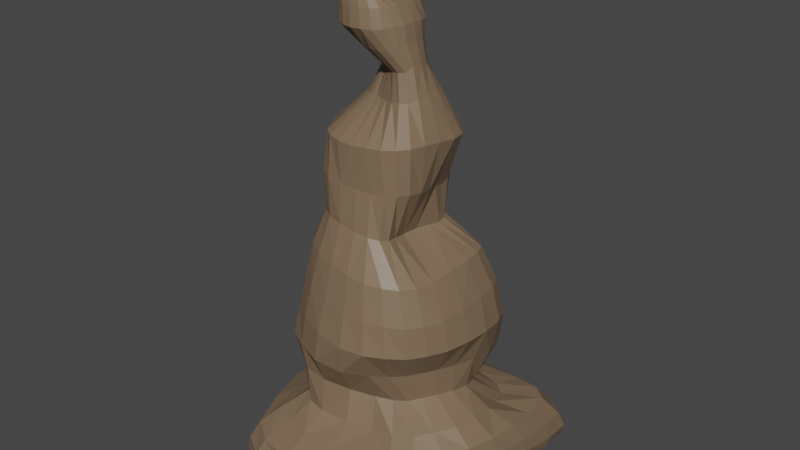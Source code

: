 # Source: Stalagmite.blend  (saved by Blender 3.5.10; exported with 4.5.12 LTS)
import bpy
from mathutils import Matrix  # noqa: F401  (used for matrix-valued properties, if any)

bpy.ops.wm.read_factory_settings(use_empty=True)
scene = bpy.context.scene
scene.name = 'Scene'

# ---- collections
col_collection = bpy.data.collections.new('Collection'); scene.collection.children.link(col_collection)

# ---- materials (node trees are filled in below, after node groups)
mat_rock = bpy.data.materials.new('rock')
mat_rock.use_transparent_shadow = False

# ---- material node trees
mat_rock.use_nodes = True; mat_rock.node_tree.nodes.clear()
_N = mat_rock.node_tree.nodes; _L = mat_rock.node_tree.links
n0 = _N.new('ShaderNodeBsdfPrincipled'); n0.name = 'Principled BSDF'; n0.location = (10, 300)
n0.distribution = 'GGX'
n0.subsurface_method = 'RANDOM_WALK_SKIN'
n0.inputs[0].default_value = (0.2079, 0.1406, 0.08636, 1.0)
n0.inputs[3].default_value = 1.45
n0.inputs[27].default_value = (0.0, 0.0, 0.0, 1.0)
n0.inputs[28].default_value = 1.0
n1 = _N.new('ShaderNodeOutputMaterial'); n1.name = 'Material Output'; n1.location = (300, 300)
_L.new(n0.outputs[0], n1.inputs[0])
n1.is_active_output = True

# ---- world
world_world = bpy.data.worlds.new('World'); scene.world = world_world
world_world.use_nodes = True; world_world.node_tree.nodes.clear()
_N = world_world.node_tree.nodes; _L = world_world.node_tree.links
n0 = _N.new('ShaderNodeOutputWorld'); n0.name = 'World Output'; n0.location = (300, 300)
n1 = _N.new('ShaderNodeBackground'); n1.name = 'Background'; n1.location = (10, 300)
n1.inputs[0].default_value = (0.05088, 0.05088, 0.05088, 1.0)
_L.new(n1.outputs[0], n0.inputs[0])
n0.is_active_output = True
world_world.color = (0.05088, 0.05088, 0.05088)
world_world.use_sun_shadow = False
world_world.sun_shadow_jitter_overblur = 0.0

# ---- meshes
me_cube = bpy.data.meshes.new('Cube')
me_cube.from_pydata([(-0.08372, -0.1098, 2.613), (-0.2603, -0.05828, 2.406), (-0.2288, -0.08898, 2.487), (-0.2068, -0.101, 2.549), (-0.0971, -0.1334, 2.482), (-0.02045, -0.1119, 2.387), (-0.2075, 0.01278, 1.727), (-0.1054, 0.002493, 1.903), (-0.1966, -0.007975, 2.054), (-0.3151, -0.0261, 2.191), (-0.3076, -0.03218, 2.31), (0.2701, -0.01984, 1.775), (0.2173, -0.02449, 1.95), (0.1889, -0.03736, 2.089), (0.1745, -0.04287, 2.207), (0.1255, -0.05991, 2.316), (-0.3902, -0.03928, 1.486), (-0.4162, -0.05982, 1.215), (-0.3464, -0.06317, 0.9398), (-0.51, -0.04239, 0.7061), (-0.5891, 0.0128, 0.4277), (0.3679, -0.02762, 1.505), (0.2986, -0.03859, 1.172), (0.1965, -0.04272, 0.8782), (0.4869, -0.04538, 0.676), (0.5897, -0.04468, 0.4301), (0.6378, -0.04896, 0.2159), (0.5133, -0.01958, -0.02887), (0.4924, -0.009839, -0.2488), (0.7021, -0.02418, -0.3697), (0.8296, -0.004166, -0.4742), (-0.646, 0.05507, 0.1942), (-0.637, 0.0661, 0.001532), (-0.4437, 0.07225, -0.2226), (-0.4908, 0.08999, -0.425), (-0.7055, 0.09351, -0.5271), (-0.5818, 0.09774, -0.8905), (-0.7601, 0.0938, -0.8568), (-0.8326, 0.09633, -0.8016), (-0.8653, 0.1021, -0.7229), (-0.8423, 0.1027, -0.6192), (0.5782, 0.01876, -0.8903), (0.7538, 0.03026, -0.8469), (0.8443, 0.02909, -0.7925), (0.8691, 0.03004, -0.7106), (0.8594, 0.02038, -0.5996), (-0.1541, -0.02858, 2.553), (-0.1368, -0.003111, 2.443), (-0.08325, 0.0981, 2.37), (-0.1353, -0.2108, 2.606), (-0.1263, -0.2655, 2.529), (-0.1069, -0.2956, 2.427), (-0.03373, 0.2529, 1.701), (-0.03229, 0.1083, 1.885), (-0.04851, 0.1258, 2.036), (-0.07457, 0.2017, 2.175), (-0.08014, 0.2093, 2.293), (-0.009885, -0.1284, 1.725), (0.006558, -0.08337, 1.905), (-0.04261, -0.2243, 2.057), (-0.07236, -0.3186, 2.194), (-0.08531, -0.3086, 2.316), (0.02004, 0.3547, 1.404), (0.04699, 0.3408, 1.14), (0.05553, 0.3093, 0.9024), (0.04767, 0.4527, 0.7018), (-0.006205, 0.5535, 0.3992), (-0.02495, -0.3958, 1.501), (0.009677, -0.3896, 1.218), (0.02521, -0.4305, 0.9519), (0.05998, -0.5404, 0.7056), (0.08067, -0.6036, 0.4614), (-0.02101, 0.6237, 0.08323), (-0.02785, 0.507, -0.1374), (-0.02909, 0.4455, -0.2905), (-0.01391, 0.5597, -0.4258), (0.01278, 0.7828, -0.5553), (0.0824, -0.6508, 0.2379), (0.05119, -0.6126, 0.02406), (-0.01504, -0.4528, -0.2254), (-0.001617, -0.5129, -0.4458), (0.02587, -0.695, -0.5568), (0.01331, 0.6352, -0.9507), (0.0248, 0.8227, -0.9511), (0.03143, 0.8966, -0.9089), (0.03536, 0.9205, -0.8319), (0.04031, 0.8945, -0.7146), (0.04239, -0.5323, -0.9112), (0.04467, -0.7348, -0.8781), (0.0526, -0.8218, -0.8235), (0.06168, -0.8454, -0.7418), (0.05087, -0.8249, -0.6432), (-0.01305, 0.07616, -0.9171), (-0.1578, -0.1062, 2.609), (-0.2292, -0.1292, 2.558), (-0.1667, -0.2406, 2.576), (-0.2393, -0.1728, 2.57), (-0.2287, -0.2162, 2.575), (-0.2007, -0.2419, 2.575), (-0.2453, -0.1266, 2.515), (-0.167, -0.2631, 2.517), (-0.2458, -0.1728, 2.504), (-0.2341, -0.2191, 2.511), (-0.2053, -0.2515, 2.514), (-0.2669, -0.1152, 2.417), (-0.1618, -0.2878, 2.429), (-0.2596, -0.17, 2.416), (-0.2418, -0.2236, 2.42), (-0.2077, -0.2638, 2.423), (-0.1657, 0.0007803, 2.52), (-0.2123, -0.06488, 2.496), (-0.1811, 0.01421, 2.503), (-0.1978, 0.00428, 2.492), (-0.209, -0.02604, 2.487), (-0.151, 0.0141, 2.435), (-0.2187, -0.0499, 2.449), (-0.1705, 0.02591, 2.431), (-0.1918, 0.01756, 2.43), (-0.2071, -0.01164, 2.43), (-0.1251, 0.1092, 2.369), (-0.2485, -0.003559, 2.389), (-0.1688, 0.105, 2.368), (-0.2054, 0.0829, 2.369), (-0.2293, 0.04289, 2.372), (-0.06423, -0.2505, 2.628), (-0.06569, -0.1577, 2.568), (-0.01399, -0.2531, 2.612), (0.001909, -0.2305, 2.589), (-0.03202, -0.1958, 2.558), (-0.07596, -0.2724, 2.526), (-0.0697, -0.1662, 2.489), (-0.03154, -0.2642, 2.517), (-0.0145, -0.2378, 2.504), (-0.03625, -0.2012, 2.487), (-0.05033, -0.2916, 2.421), (-0.00594, -0.1557, 2.4), (-0.003143, -0.2746, 2.417), (0.02249, -0.2421, 2.412), (0.01755, -0.1978, 2.404), (-0.07749, -0.07798, 2.566), (-0.1169, 0.003117, 2.537), (-0.06088, -0.03561, 2.549), (-0.05457, 0.003823, 2.544), (-0.08009, 0.0147, 2.534), (-0.09497, -0.09683, 2.458), (-0.11, 0.003806, 2.44), (-0.08058, -0.05478, 2.446), (-0.07248, -0.01628, 2.443), (-0.08582, 0.001724, 2.438), (-0.01044, -0.05754, 2.378), (-0.04734, 0.08989, 2.372), (0.004049, 0.0009313, 2.376), (0.004913, 0.05015, 2.377), (-0.01653, 0.07672, 2.374), (-0.1723, -0.0317, 1.733), (-0.05557, -0.1081, 1.729), (-0.159, -0.07503, 1.717), (-0.1294, -0.09538, 1.72), (-0.09757, -0.1078, 1.721), (-0.1503, -0.2986, 2.316), (-0.3, -0.1043, 2.313), (-0.2052, -0.2703, 2.314), (-0.2484, -0.2262, 2.312), (-0.2774, -0.1676, 2.311), (-0.0215, -0.06278, 1.9), (-0.08559, -0.01513, 1.9), (-0.04352, -0.05198, 1.904), (-0.05908, -0.04114, 1.903), (-0.0707, -0.02834, 1.898), (-0.08678, -0.1961, 2.052), (-0.1919, -0.05535, 2.056), (-0.1238, -0.169, 2.051), (-0.1524, -0.1361, 2.051), (-0.1694, -0.09495, 2.05), (-0.1415, -0.302, 2.191), (-0.3051, -0.1021, 2.19), (-0.2025, -0.2741, 2.19), (-0.2497, -0.2293, 2.189), (-0.2817, -0.1695, 2.188), (-0.304, 0.03924, 2.301), (-0.1465, 0.2027, 2.289), (-0.2787, 0.0964, 2.289), (-0.2489, 0.1476, 2.286), (-0.2039, 0.1831, 2.286), (-0.1277, 0.2563, 1.696), (-0.2572, 0.07542, 1.707), (-0.2287, 0.2688, 1.666), (-0.2855, 0.2275, 1.666), (-0.2983, 0.1547, 1.676), (-0.3075, 0.04993, 2.185), (-0.1378, 0.1973, 2.174), (-0.2759, 0.1081, 2.172), (-0.2408, 0.1535, 2.167), (-0.1938, 0.1816, 2.167), (-0.1938, 0.03396, 2.044), (-0.09776, 0.1246, 2.039), (-0.1786, 0.06566, 2.025), (-0.1652, 0.09478, 2.021), (-0.1358, 0.1129, 2.023), (-0.1278, 0.0281, 1.894), (-0.07939, 0.1083, 1.874), (-0.1464, 0.06291, 1.861), (-0.1488, 0.09455, 1.857), (-0.1227, 0.1096, 1.861), (0.1206, -0.1315, 2.323), (-0.01768, -0.3051, 2.315), (0.1088, -0.1895, 2.32), (0.08515, -0.2428, 2.319), (0.04137, -0.2816, 2.316), (0.04968, -0.1508, 1.73), (0.2582, -0.1019, 1.767), (0.1161, -0.174, 1.743), (0.1775, -0.1821, 1.752), (0.2261, -0.16, 1.749), (0.1691, -0.1245, 2.21), (-0.0006132, -0.3143, 2.197), (0.1475, -0.1909, 2.206), (0.1133, -0.2496, 2.201), (0.06356, -0.2907, 2.197), (0.1843, -0.1171, 2.09), (0.0133, -0.2441, 2.065), (0.1623, -0.1771, 2.074), (0.1246, -0.2219, 2.068), (0.07312, -0.2418, 2.063), (0.2111, -0.0939, 1.962), (0.04623, -0.109, 1.906), (0.184, -0.1323, 1.927), (0.1436, -0.1513, 1.922), (0.09425, -0.1391, 1.914), (-0.01497, 0.2002, 2.299), (0.122, 0.01793, 2.312), (0.03797, 0.1743, 2.301), (0.0825, 0.1403, 2.306), (0.1106, 0.08685, 2.309), (0.2614, 0.06944, 1.783), (0.05379, 0.2505, 1.71), (0.2396, 0.1465, 1.767), (0.1963, 0.2023, 1.747), (0.134, 0.2381, 1.721), (-0.01297, 0.2015, 2.177), (0.1646, 0.03955, 2.203), (0.04556, 0.1843, 2.18), (0.09916, 0.1566, 2.185), (0.1409, 0.1083, 2.193), (0.001557, 0.1305, 2.039), (0.1764, 0.03744, 2.085), (0.05143, 0.1273, 2.037), (0.1021, 0.1201, 2.049), (0.1473, 0.09114, 2.064), (0.01789, 0.1139, 1.911), (0.2038, 0.04108, 1.943), (0.07209, 0.1236, 1.891), (0.1267, 0.1191, 1.911), (0.1733, 0.09162, 1.929), (0.1533, 0.3442, 1.447), (0.3773, 0.1042, 1.489), (0.2417, 0.3182, 1.479), (0.315, 0.2749, 1.485), (0.3593, 0.2044, 1.486), (0.5784, 0.1538, 0.4317), (0.2659, 0.5354, 0.4071), (0.5578, 0.3152, 0.4281), (0.508, 0.427, 0.4183), (0.4105, 0.493, 0.4062), (0.2671, 0.06392, 1.154), (0.1507, 0.3138, 1.147), (0.25, 0.1452, 1.136), (0.2457, 0.2156, 1.151), (0.2164, 0.2777, 1.175), (0.2245, 0.06107, 0.8739), (0.1594, 0.2796, 0.8925), (0.2433, 0.1377, 0.8698), (0.238, 0.1942, 0.8791), (0.2077, 0.2385, 0.8908), (0.4854, 0.1205, 0.6804), (0.235, 0.4358, 0.6834), (0.4705, 0.2498, 0.6797), (0.4346, 0.3443, 0.6769), (0.3511, 0.4001, 0.6722), (-0.392, 0.07164, 1.455), (-0.1418, 0.3578, 1.355), (-0.373, 0.1674, 1.421), (-0.3344, 0.2632, 1.384), (-0.2634, 0.3317, 1.34), (-0.2375, 0.5362, 0.4246), (-0.601, 0.2376, 0.3792), (-0.4226, 0.5184, 0.3978), (-0.5238, 0.4633, 0.3723), (-0.5767, 0.3743, 0.3608), (-0.09832, 0.3206, 1.106), (-0.4097, 0.06164, 1.187), (-0.2193, 0.2781, 1.087), (-0.3066, 0.2344, 1.11), (-0.3745, 0.1673, 1.156), (-0.09079, 0.2863, 0.8873), (-0.2966, 0.04406, 0.9056), (-0.1909, 0.2437, 0.8728), (-0.2461, 0.1926, 0.8715), (-0.2705, 0.127, 0.8812), (-0.1727, 0.4342, 0.7121), (-0.5232, 0.1223, 0.6874), (-0.3306, 0.3962, 0.7189), (-0.4351, 0.3404, 0.707), (-0.4979, 0.2548, 0.6848), (-0.5485, -0.1821, 0.4695), (-0.1023, -0.5779, 0.4861), (-0.4822, -0.3277, 0.4943), (-0.3939, -0.4449, 0.5061), (-0.2669, -0.5267, 0.5024), (-0.1318, -0.387, 1.503), (-0.374, -0.1469, 1.514), (-0.2213, -0.3598, 1.504), (-0.2895, -0.3095, 1.506), (-0.3385, -0.237, 1.501), (-0.4832, -0.1959, 0.7288), (-0.08793, -0.5214, 0.7247), (-0.4272, -0.3163, 0.7436), (-0.3454, -0.4175, 0.7494), (-0.2305, -0.483, 0.7419), (-0.3718, -0.1842, 0.9691), (-0.08916, -0.4284, 0.9686), (-0.3344, -0.28, 0.9836), (-0.277, -0.3565, 0.9873), (-0.1978, -0.4061, 0.9815), (-0.3968, -0.1764, 1.237), (-0.1085, -0.4005, 1.228), (-0.3568, -0.2723, 1.247), (-0.2985, -0.3463, 1.248), (-0.2168, -0.3897, 1.239), (0.2295, -0.5895, 0.453), (0.5746, -0.2278, 0.4305), (0.3493, -0.5431, 0.4503), (0.4537, -0.4734, 0.4384), (0.5268, -0.368, 0.4342), (0.3505, -0.1499, 1.517), (0.08906, -0.3865, 1.509), (0.3202, -0.249, 1.517), (0.2659, -0.3197, 1.517), (0.1859, -0.3635, 1.513), (0.1954, -0.539, 0.6905), (0.475, -0.2125, 0.6652), (0.3065, -0.5006, 0.6842), (0.3949, -0.439, 0.6735), (0.4492, -0.3428, 0.6678), (0.123, -0.4203, 0.9369), (0.1864, -0.1528, 0.8782), (0.1886, -0.3833, 0.9242), (0.2137, -0.3262, 0.91), (0.1995, -0.2472, 0.8952), (0.1133, -0.3721, 1.214), (0.321, -0.1469, 1.198), (0.2006, -0.3494, 1.218), (0.2681, -0.3086, 1.218), (0.3097, -0.2414, 1.213), (-0.125, -0.6278, 0.253), (-0.6086, -0.1643, 0.2183), (-0.3026, -0.5596, 0.2677), (-0.4368, -0.4686, 0.2671), (-0.5349, -0.344, 0.2515), (-0.6627, -0.1237, -0.5166), (-0.233, -0.6885, -0.567), (-0.6164, -0.3394, -0.53), (-0.5658, -0.5471, -0.5565), (-0.4185, -0.6315, -0.5694), (-0.6476, -0.146, 0.01946), (-0.1555, -0.6362, 0.04266), (-0.5872, -0.3585, 0.0374), (-0.4806, -0.4903, 0.05094), (-0.3384, -0.5677, 0.055), (-0.4642, -0.1062, -0.2011), (-0.1908, -0.5152, -0.1896), (-0.4616, -0.2991, -0.1828), (-0.4365, -0.4477, -0.167), (-0.3406, -0.5203, -0.1658), (-0.457, -0.09612, -0.4004), (-0.2108, -0.528, -0.4453), (-0.4353, -0.2813, -0.4005), (-0.4215, -0.4323, -0.4209), (-0.3422, -0.5029, -0.4346), (0.6083, -0.2167, 0.2197), (0.2472, -0.6221, 0.2367), (0.5511, -0.3555, 0.2251), (0.4761, -0.4709, 0.2289), (0.3732, -0.5595, 0.2358), (0.2588, -0.6651, -0.5305), (0.7844, -0.2087, -0.4623), (0.4449, -0.6061, -0.495), (0.5868, -0.5108, -0.4701), (0.6895, -0.3696, -0.4602), (0.189, -0.5103, 0.001685), (0.467, -0.1467, -0.01975), (0.2823, -0.4115, -0.01818), (0.3543, -0.3335, -0.02088), (0.4143, -0.2488, -0.01639), (0.1394, -0.3786, -0.2518), (0.4482, -0.1231, -0.2387), (0.2473, -0.3243, -0.2628), (0.33, -0.2762, -0.2575), (0.392, -0.2087, -0.2425), (0.194, -0.4834, -0.4365), (0.664, -0.1883, -0.3606), (0.3645, -0.4792, -0.4073), (0.4981, -0.4268, -0.3781), (0.5795, -0.3139, -0.3659), (0.8365, 0.2225, -0.4983), (0.487, 0.7758, -0.5608), (0.8062, 0.4477, -0.5426), (0.7634, 0.682, -0.5625), (0.6661, 0.7629, -0.5622), (0.2838, 0.604, 0.1037), (0.642, 0.1389, 0.2048), (0.4485, 0.553, 0.1352), (0.543, 0.4765, 0.1561), (0.6039, 0.3359, 0.1791), (0.6789, 0.1583, -0.3987), (0.3326, 0.5293, -0.4588), (0.6101, 0.3178, -0.4593), (0.5597, 0.4723, -0.502), (0.4721, 0.5406, -0.4941), (0.5059, 0.1264, -0.2721), (0.2559, 0.4082, -0.3245), (0.4711, 0.2526, -0.3076), (0.4133, 0.3419, -0.3533), (0.3513, 0.3918, -0.3545), (0.5532, 0.131, -0.04359), (0.2925, 0.5193, -0.1417), (0.5652, 0.3009, -0.05775), (0.5199, 0.4549, -0.0861), (0.4344, 0.5222, -0.1134), (-0.2826, 0.7412, -0.5433), (-0.7463, 0.3026, -0.5228), (-0.4693, 0.6645, -0.531), (-0.6243, 0.5832, -0.5199), (-0.7193, 0.4674, -0.515), (-0.6445, 0.2413, 0.1782), (-0.2752, 0.6051, 0.1269), (-0.6106, 0.3814, 0.1666), (-0.5482, 0.4842, 0.1635), (-0.4411, 0.5576, 0.1569), (-0.2778, 0.5768, -0.4129), (-0.5489, 0.2515, -0.4309), (-0.4214, 0.5159, -0.4068), (-0.5271, 0.4618, -0.4071), (-0.5751, 0.379, -0.4141), (-0.2579, 0.4585, -0.2611), (-0.4367, 0.1978, -0.2394), (-0.3672, 0.4129, -0.2437), (-0.4261, 0.3658, -0.2412), (-0.4451, 0.2972, -0.2428), (-0.2617, 0.5234, -0.07822), (-0.5847, 0.2163, -0.01101), (-0.4009, 0.4842, -0.04146), (-0.4904, 0.4217, -0.02739), (-0.541, 0.332, -0.02091), (-0.3167, -0.7436, -0.9543), (-0.7355, -0.1775, -0.885), (-0.5538, -0.7773, -0.9502), (-0.6967, -0.7171, -0.9438), (-0.7578, -0.4786, -0.913), (-0.2598, -0.8524, -0.6699), (-0.8187, -0.1523, -0.6136), (-0.5026, -0.7943, -0.6733), (-0.6703, -0.6791, -0.6648), (-0.7605, -0.4182, -0.6321), (-0.3104, -0.8202, -0.9303), (-0.7849, -0.1849, -0.8548), (-0.5626, -0.8131, -0.9267), (-0.7116, -0.7383, -0.921), (-0.7832, -0.4864, -0.8869), (-0.3055, -0.8791, -0.8783), (-0.8307, -0.1819, -0.7994), (-0.5668, -0.8466, -0.876), (-0.7226, -0.7581, -0.8706), (-0.804, -0.4865, -0.8318), (-0.2615, -0.8858, -0.7898), (-0.8473, -0.1715, -0.7166), (-0.5464, -0.8479, -0.7916), (-0.7109, -0.7466, -0.7838), (-0.8041, -0.4662, -0.7429), (-0.8226, 0.3276, -0.6251), (-0.2809, 0.8299, -0.6721), (-0.7457, 0.491, -0.6237), (-0.6437, 0.6327, -0.6379), (-0.4934, 0.7435, -0.6521), (-0.7261, 0.342, -0.8954), (-0.3033, 0.752, -0.9269), (-0.7473, 0.5338, -0.9007), (-0.6854, 0.6742, -0.9081), (-0.5386, 0.7514, -0.9154), (-0.8504, 0.3483, -0.735), (-0.3137, 0.8739, -0.786), (-0.77, 0.5208, -0.7327), (-0.6782, 0.6787, -0.7472), (-0.5299, 0.7931, -0.7628), (-0.8184, 0.3379, -0.8087), (-0.3091, 0.8602, -0.865), (-0.7667, 0.5287, -0.8146), (-0.6873, 0.69, -0.8307), (-0.539, 0.7964, -0.8456), (-0.788, 0.344, -0.8676), (-0.298, 0.8115, -0.9103), (-0.7559, 0.5312, -0.8708), (-0.6859, 0.6843, -0.884), (-0.5378, 0.7757, -0.8955), (0.7988, -0.1951, -0.5806), (0.2872, -0.7368, -0.6262), (0.7069, -0.3711, -0.5701), (0.6023, -0.5248, -0.5774), (0.4593, -0.6372, -0.6), (0.6932, -0.207, -0.8601), (0.2825, -0.6222, -0.8689), (0.6918, -0.3913, -0.8453), (0.6198, -0.532, -0.8424), (0.4834, -0.6147, -0.8493), (0.8111, -0.1979, -0.6895), (0.3064, -0.7675, -0.7173), (0.7216, -0.3793, -0.6758), (0.6209, -0.5401, -0.6804), (0.4805, -0.6624, -0.6965), (0.8081, -0.2089, -0.7745), (0.3021, -0.7514, -0.7907), (0.7215, -0.3847, -0.7583), (0.627, -0.5436, -0.7606), (0.4875, -0.6619, -0.7721), (0.7536, -0.203, -0.8273), (0.2888, -0.6953, -0.8419), (0.7041, -0.3849, -0.8138), (0.6232, -0.5378, -0.8149), (0.4853, -0.6403, -0.824), (0.646, 0.9006, -0.7491), (0.8841, 0.2743, -0.628), (0.7749, 0.8749, -0.741), (0.8415, 0.7988, -0.725), (0.876, 0.5376, -0.6697), (0.4886, 0.7579, -0.9892), (0.7554, 0.2558, -0.9011), (0.6596, 0.7457, -0.9814), (0.7667, 0.6882, -0.9687), (0.8148, 0.4924, -0.9324), (0.6965, 0.9223, -0.8517), (0.8936, 0.3089, -0.7442), (0.8023, 0.9033, -0.8502), (0.8676, 0.8444, -0.8443), (0.8993, 0.607, -0.7982), (0.6711, 0.8967, -0.9279), (0.8714, 0.3077, -0.8253), (0.7761, 0.877, -0.9257), (0.8444, 0.8171, -0.9187), (0.882, 0.5969, -0.877), (0.5902, 0.8327, -0.9756), (0.8124, 0.2853, -0.8741), (0.7164, 0.8109, -0.9701), (0.798, 0.7447, -0.9575), (0.8418, 0.5388, -0.9156)], [], [(99, 2, 1, 104), (310, 154, 6, 16), (80, 375, 360, 81), (139, 141, 142, 143, 140, 46, 93, 0), (109, 46, 47, 114), (1, 120, 179, 10), (155, 57, 58, 164), (139, 0, 4, 144), (149, 5, 15, 230), (219, 13, 14, 214), (124, 49, 50, 129), (129, 50, 51, 134), (65, 275, 260, 66), (93, 3, 94, 96, 97, 98, 95, 49), (104, 1, 10, 160), (519, 43, 44, 514), (119, 48, 56, 180), (67, 57, 155, 309), (164, 58, 59, 169), (189, 9, 10, 179), (7, 165, 170, 8), (280, 184, 52, 62), (214, 14, 15, 204), (199, 7, 8, 194), (185, 6, 7, 199), (255, 234, 11, 21), (62, 254, 265, 63), (249, 53, 54, 244), (235, 52, 53, 249), (335, 209, 57, 67), (239, 55, 56, 229), (224, 12, 13, 219), (210, 11, 12, 224), (46, 109, 111, 112, 113, 110, 3, 93), (91, 81, 360, 459), (244, 54, 55, 239), (194, 8, 9, 189), (280, 62, 63, 289), (294, 64, 65, 299), (314, 19, 20, 304), (289, 63, 64, 294), (255, 21, 22, 264), (269, 23, 24, 274), (16, 279, 290, 17), (264, 22, 23, 269), (319, 18, 19, 314), (339, 70, 71, 329), (324, 17, 18, 319), (310, 16, 17, 324), (344, 69, 70, 339), (77, 354, 365, 78), (349, 68, 69, 344), (335, 67, 68, 349), (29, 400, 385, 30), (19, 300, 285, 20), (70, 315, 305, 71), (24, 340, 330, 25), (380, 77, 78, 389), (394, 79, 80, 399), (414, 29, 30, 404), (389, 78, 79, 394), (419, 28, 29, 414), (439, 75, 76, 429), (424, 27, 28, 419), (410, 26, 27, 424), (355, 31, 32, 364), (369, 33, 34, 374), (26, 379, 390, 27), (364, 32, 33, 369), (444, 74, 75, 439), (36, 92, 87, 454, 456, 457, 458, 455), (449, 73, 74, 444), (435, 72, 73, 449), (75, 415, 405, 76), (454, 87, 88, 464), (469, 89, 90, 474), (489, 39, 40, 479), (464, 88, 89, 469), (484, 486, 487, 488, 485, 82, 92, 36), (514, 44, 45, 504), (499, 37, 38, 494), (484, 36, 37, 499), (82, 534, 536, 537, 538, 535, 41, 92), (549, 83, 84, 544), (534, 82, 83, 549), (92, 41, 509, 511, 512, 513, 510, 87), (539, 85, 86, 529), (524, 42, 43, 519), (509, 41, 42, 524), (34, 440, 430, 35), (90, 515, 505, 91), (89, 520, 515, 90), (88, 525, 520, 89), (87, 510, 525, 88), (85, 490, 480, 86), (84, 495, 490, 85), (83, 500, 495, 84), (82, 485, 500, 83), (460, 359, 35, 40), (79, 370, 375, 80), (78, 365, 370, 79), (374, 34, 35, 359), (530, 404, 30, 45), (74, 420, 415, 75), (73, 425, 420, 74), (72, 409, 425, 73), (72, 66, 260, 409), (77, 71, 305, 354), (86, 76, 405, 529), (410, 259, 25, 26), (64, 270, 275, 65), (63, 265, 270, 64), (274, 24, 25, 259), (355, 304, 20, 31), (69, 320, 315, 70), (68, 325, 320, 69), (67, 309, 325, 68), (6, 154, 165, 7), (60, 215, 205, 61), (59, 220, 215, 60), (58, 225, 220, 59), (57, 209, 225, 58), (55, 190, 180, 56), (54, 195, 190, 55), (53, 200, 195, 54), (52, 184, 200, 53), (51, 105, 159, 61), (544, 84, 85, 539), (47, 145, 150, 48), (144, 4, 5, 149), (62, 52, 235, 254), (50, 100, 105, 51), (49, 95, 100, 50), (48, 150, 229, 56), (3, 110, 115, 2), (46, 140, 145, 47), (494, 38, 39, 489), (39, 475, 460, 40), (38, 470, 475, 39), (37, 465, 470, 38), (474, 90, 91, 459), (44, 540, 530, 45), (43, 545, 540, 44), (42, 550, 545, 43), (41, 535, 550, 42), (40, 35, 430, 479), (505, 384, 81, 91), (28, 395, 400, 29), (27, 390, 395, 28), (399, 80, 81, 384), (480, 429, 76, 86), (33, 445, 440, 34), (32, 450, 445, 33), (31, 434, 450, 32), (26, 25, 330, 379), (380, 329, 71, 77), (23, 345, 340, 24), (22, 350, 345, 23), (21, 334, 350, 22), (435, 284, 66, 72), (18, 295, 300, 19), (17, 290, 295, 18), (299, 65, 66, 284), (16, 6, 185, 279), (5, 135, 204, 15), (9, 175, 160, 10), (8, 170, 175, 9), (169, 59, 60, 174), (174, 60, 61, 159), (14, 240, 230, 15), (13, 245, 240, 14), (12, 250, 245, 13), (11, 234, 250, 12), (36, 455, 465, 37), (134, 51, 61, 205), (4, 130, 135, 5), (31, 20, 285, 434), (2, 115, 120, 1), (114, 47, 48, 119), (21, 11, 210, 334), (45, 30, 385, 504), (0, 93, 49, 124, 126, 127, 128, 125), (0, 125, 130, 4), (100, 95, 98, 103), (103, 98, 97, 102), (102, 97, 96, 101), (101, 96, 94, 99), (109, 114, 116, 111), (111, 116, 117, 112), (112, 117, 118, 113), (113, 118, 115, 110), (105, 100, 103, 108), (108, 103, 102, 107), (107, 102, 101, 106), (106, 101, 99, 104), (114, 119, 121, 116), (116, 121, 122, 117), (117, 122, 123, 118), (118, 123, 120, 115), (139, 144, 146, 141), (141, 146, 147, 142), (142, 147, 148, 143), (143, 148, 145, 140), (144, 149, 151, 146), (146, 151, 152, 147), (147, 152, 153, 148), (148, 153, 150, 145), (124, 129, 131, 126), (126, 131, 132, 127), (127, 132, 133, 128), (128, 133, 130, 125), (129, 134, 136, 131), (131, 136, 137, 132), (132, 137, 138, 133), (133, 138, 135, 130), (200, 184, 186, 203), (203, 186, 187, 202), (202, 187, 188, 201), (201, 188, 185, 199), (155, 164, 166, 158), (158, 166, 167, 157), (157, 167, 168, 156), (156, 168, 165, 154), (195, 200, 203, 198), (198, 203, 202, 197), (197, 202, 201, 196), (196, 201, 199, 194), (164, 169, 171, 166), (166, 171, 172, 167), (167, 172, 173, 168), (168, 173, 170, 165), (190, 195, 198, 193), (193, 198, 197, 192), (192, 197, 196, 191), (191, 196, 194, 189), (169, 174, 176, 171), (171, 176, 177, 172), (172, 177, 178, 173), (173, 178, 175, 170), (180, 190, 193, 183), (183, 193, 192, 182), (182, 192, 191, 181), (181, 191, 189, 179), (174, 159, 161, 176), (176, 161, 162, 177), (177, 162, 163, 178), (178, 163, 160, 175), (250, 234, 236, 253), (253, 236, 237, 252), (252, 237, 238, 251), (251, 238, 235, 249), (245, 250, 253, 248), (248, 253, 252, 247), (247, 252, 251, 246), (246, 251, 249, 244), (240, 245, 248, 243), (243, 248, 247, 242), (242, 247, 246, 241), (241, 246, 244, 239), (230, 240, 243, 233), (233, 243, 242, 232), (232, 242, 241, 231), (231, 241, 239, 229), (225, 209, 211, 228), (228, 211, 212, 227), (227, 212, 213, 226), (226, 213, 210, 224), (220, 225, 228, 223), (223, 228, 227, 222), (222, 227, 226, 221), (221, 226, 224, 219), (215, 220, 223, 218), (218, 223, 222, 217), (217, 222, 221, 216), (216, 221, 219, 214), (205, 215, 218, 208), (208, 218, 217, 207), (207, 217, 216, 206), (206, 216, 214, 204), (204, 135, 138, 206), (206, 138, 137, 207), (207, 137, 136, 208), (208, 136, 134, 205), (104, 160, 163, 106), (106, 163, 162, 107), (107, 162, 161, 108), (108, 161, 159, 105), (119, 180, 183, 121), (121, 183, 182, 122), (122, 182, 181, 123), (123, 181, 179, 120), (149, 230, 233, 151), (151, 233, 232, 152), (152, 232, 231, 153), (153, 231, 229, 150), (325, 309, 311, 328), (328, 311, 312, 327), (327, 312, 313, 326), (326, 313, 310, 324), (280, 289, 291, 283), (283, 291, 292, 282), (282, 292, 293, 281), (281, 293, 290, 279), (320, 325, 328, 323), (323, 328, 327, 322), (322, 327, 326, 321), (321, 326, 324, 319), (289, 294, 296, 291), (291, 296, 297, 292), (292, 297, 298, 293), (293, 298, 295, 290), (315, 320, 323, 318), (318, 323, 322, 317), (317, 322, 321, 316), (316, 321, 319, 314), (294, 299, 301, 296), (296, 301, 302, 297), (297, 302, 303, 298), (298, 303, 300, 295), (305, 315, 318, 308), (308, 318, 317, 307), (307, 317, 316, 306), (306, 316, 314, 304), (299, 284, 286, 301), (301, 286, 287, 302), (302, 287, 288, 303), (303, 288, 285, 300), (255, 264, 266, 258), (258, 266, 267, 257), (257, 267, 268, 256), (256, 268, 265, 254), (264, 269, 271, 266), (266, 271, 272, 267), (267, 272, 273, 268), (268, 273, 270, 265), (269, 274, 276, 271), (271, 276, 277, 272), (272, 277, 278, 273), (273, 278, 275, 270), (274, 259, 261, 276), (276, 261, 262, 277), (277, 262, 263, 278), (278, 263, 260, 275), (350, 334, 336, 353), (353, 336, 337, 352), (352, 337, 338, 351), (351, 338, 335, 349), (345, 350, 353, 348), (348, 353, 352, 347), (347, 352, 351, 346), (346, 351, 349, 344), (340, 345, 348, 343), (343, 348, 347, 342), (342, 347, 346, 341), (341, 346, 344, 339), (330, 340, 343, 333), (333, 343, 342, 332), (332, 342, 341, 331), (331, 341, 339, 329), (279, 185, 188, 281), (281, 188, 187, 282), (282, 187, 186, 283), (283, 186, 184, 280), (234, 255, 258, 236), (236, 258, 257, 237), (237, 257, 256, 238), (238, 256, 254, 235), (209, 335, 338, 211), (211, 338, 337, 212), (212, 337, 336, 213), (213, 336, 334, 210), (309, 155, 158, 311), (311, 158, 157, 312), (312, 157, 156, 313), (313, 156, 154, 310), (425, 409, 411, 428), (428, 411, 412, 427), (427, 412, 413, 426), (426, 413, 410, 424), (380, 389, 391, 383), (383, 391, 392, 382), (382, 392, 393, 381), (381, 393, 390, 379), (420, 425, 428, 423), (423, 428, 427, 422), (422, 427, 426, 421), (421, 426, 424, 419), (389, 394, 396, 391), (391, 396, 397, 392), (392, 397, 398, 393), (393, 398, 395, 390), (415, 420, 423, 418), (418, 423, 422, 417), (417, 422, 421, 416), (416, 421, 419, 414), (394, 399, 401, 396), (396, 401, 402, 397), (397, 402, 403, 398), (398, 403, 400, 395), (405, 415, 418, 408), (408, 418, 417, 407), (407, 417, 416, 406), (406, 416, 414, 404), (399, 384, 386, 401), (401, 386, 387, 402), (402, 387, 388, 403), (403, 388, 385, 400), (450, 434, 436, 453), (453, 436, 437, 452), (452, 437, 438, 451), (451, 438, 435, 449), (445, 450, 453, 448), (448, 453, 452, 447), (447, 452, 451, 446), (446, 451, 449, 444), (440, 445, 448, 443), (443, 448, 447, 442), (442, 447, 446, 441), (441, 446, 444, 439), (430, 440, 443, 433), (433, 443, 442, 432), (432, 442, 441, 431), (431, 441, 439, 429), (355, 364, 366, 358), (358, 366, 367, 357), (357, 367, 368, 356), (356, 368, 365, 354), (364, 369, 371, 366), (366, 371, 372, 367), (367, 372, 373, 368), (368, 373, 370, 365), (369, 374, 376, 371), (371, 376, 377, 372), (372, 377, 378, 373), (373, 378, 375, 370), (374, 359, 361, 376), (376, 361, 362, 377), (377, 362, 363, 378), (378, 363, 360, 375), (379, 330, 333, 381), (381, 333, 332, 382), (382, 332, 331, 383), (383, 331, 329, 380), (304, 355, 358, 306), (306, 358, 357, 307), (307, 357, 356, 308), (308, 356, 354, 305), (284, 435, 438, 286), (286, 438, 437, 287), (287, 437, 436, 288), (288, 436, 434, 285), (409, 260, 263, 411), (411, 263, 262, 412), (412, 262, 261, 413), (413, 261, 259, 410), (500, 485, 488, 503), (503, 488, 487, 502), (502, 487, 486, 501), (501, 486, 484, 499), (454, 464, 466, 456), (456, 466, 467, 457), (457, 467, 468, 458), (458, 468, 465, 455), (495, 500, 503, 498), (498, 503, 502, 497), (497, 502, 501, 496), (496, 501, 499, 494), (464, 469, 471, 466), (466, 471, 472, 467), (467, 472, 473, 468), (468, 473, 470, 465), (490, 495, 498, 493), (493, 498, 497, 492), (492, 497, 496, 491), (491, 496, 494, 489), (469, 474, 476, 471), (471, 476, 477, 472), (472, 477, 478, 473), (473, 478, 475, 470), (480, 490, 493, 483), (483, 493, 492, 482), (482, 492, 491, 481), (481, 491, 489, 479), (474, 459, 461, 476), (476, 461, 462, 477), (477, 462, 463, 478), (478, 463, 460, 475), (550, 535, 538, 553), (553, 538, 537, 552), (552, 537, 536, 551), (551, 536, 534, 549), (545, 550, 553, 548), (548, 553, 552, 547), (547, 552, 551, 546), (546, 551, 549, 544), (540, 545, 548, 543), (543, 548, 547, 542), (542, 547, 546, 541), (541, 546, 544, 539), (530, 540, 543, 533), (533, 543, 542, 532), (532, 542, 541, 531), (531, 541, 539, 529), (525, 510, 513, 528), (528, 513, 512, 527), (527, 512, 511, 526), (526, 511, 509, 524), (520, 525, 528, 523), (523, 528, 527, 522), (522, 527, 526, 521), (521, 526, 524, 519), (515, 520, 523, 518), (518, 523, 522, 517), (517, 522, 521, 516), (516, 521, 519, 514), (505, 515, 518, 508), (508, 518, 517, 507), (507, 517, 516, 506), (506, 516, 514, 504), (459, 360, 363, 461), (461, 363, 362, 462), (462, 362, 361, 463), (463, 361, 359, 460), (429, 480, 483, 431), (431, 483, 482, 432), (432, 482, 481, 433), (433, 481, 479, 430), (504, 385, 388, 506), (506, 388, 387, 507), (507, 387, 386, 508), (508, 386, 384, 505), (404, 530, 533, 406), (406, 533, 532, 407), (407, 532, 531, 408), (408, 531, 529, 405), (94, 3, 2, 99)])
_uv = me_cube.uv_layers.new(name='UVMap')
_uv.uv.foreach_set('vector', [0.1549, 0.9788, 0.1472, 0.9737, 0.148, 0.9564, 0.1558, 0.9579, 0.2272, 0.1223, 0.2318, 0.06657, 0.2434, 0.07007, 0.2467, 0.1295, 0.797, 0.6462, 0.8351, 0.63, 0.8393, 0.6553, 0.795, 0.6804, 0.8314, 0.9144, 0.8372, 0.9228, 0.84, 0.9306, 0.8363, 0.9345, 0.8287, 0.934, 0.8192, 0.9288, 0.8114, 0.9109, 0.8252, 0.9062, 0.5112, 0.7062, 0.517, 0.6991, 0.517, 0.7219, 0.5124, 0.7238, 0.8986, 0.9401, 0.8978, 0.9481, 0.88, 0.9641, 0.8788, 0.9524, 0.2048, 0.06016, 0.1958, 0.05843, 0.2084, 0.02083, 0.2151, 0.02363, 0.2711, 0.8075, 0.2628, 0.8157, 0.2644, 0.7874, 0.2717, 0.784, 0.8982, 0.8378, 0.9094, 0.8412, 0.8822, 0.8651, 0.8685, 0.8566, 0.4496, 0.107, 0.4364, 0.1054, 0.4422, 0.08096, 0.4559, 0.08202, 0.5239, 0.6991, 0.5071, 0.6991, 0.5108, 0.6793, 0.5181, 0.6775, 0.5214, 0.02212, 0.5274, 0.02197, 0.5269, 0.04374, 0.5182, 0.04423, 0.3403, 0.8848, 0.31, 0.8744, 0.3048, 0.814, 0.351, 0.822, 0.8114, 0.9109, 0.8072, 0.9171, 0.8013, 0.9122, 0.7971, 0.9034, 0.7974, 0.8939, 0.802, 0.8873, 0.8085, 0.8858, 0.8128, 0.8888, 0.8984, 0.9312, 0.8986, 0.9401, 0.8788, 0.9524, 0.8767, 0.9392, 0.913, 0.6389, 0.9164, 0.6818, 0.8991, 0.6855, 0.895, 0.6411, 0.8774, 0.8002, 0.8761, 0.8089, 0.8495, 0.801, 0.8557, 0.7897, 0.1429, 0.1035, 0.1958, 0.05843, 0.2048, 0.06016, 0.157, 0.1093, 0.9821, 0.9382, 0.9817, 0.9456, 0.9533, 0.954, 0.9533, 0.9429, 0.8564, 0.9686, 0.8544, 0.9566, 0.8788, 0.9524, 0.88, 0.9641, 0.2363, 0.02812, 0.2308, 0.0276, 0.2421, 0.001666, 0.2507, 0.002667, 0.06226, 0.741, 0.07693, 0.8121, 0.06054, 0.8143, 0.0344, 0.7533, 0.4559, 0.08202, 0.4422, 0.08096, 0.4545, 0.05894, 0.4666, 0.05905, 0.243, 0.03152, 0.2363, 0.02812, 0.2507, 0.002667, 0.2573, 0.00468, 0.2593, 0.07729, 0.2434, 0.07007, 0.2363, 0.02812, 0.243, 0.03152, 0.3726, 0.2262, 0.4017, 0.1666, 0.4143, 0.1701, 0.3951, 0.2258, 0.2628, 0.7417, 0.242, 0.7544, 0.232, 0.6912, 0.2515, 0.6869, 0.0704, 0.8575, 0.07959, 0.8514, 0.08313, 0.8833, 0.07367, 0.8846, 0.04525, 0.8172, 0.06054, 0.8143, 0.07959, 0.8514, 0.0704, 0.8575, 0.1315, 0.09526, 0.1851, 0.05378, 0.1958, 0.05843, 0.1429, 0.1035, 0.0707, 0.9143, 0.0817, 0.9132, 0.08387, 0.9381, 0.0733, 0.9401, 0.439, 0.133, 0.4268, 0.1341, 0.4364, 0.1054, 0.4496, 0.107, 0.4287, 0.1737, 0.4143, 0.1701, 0.4268, 0.1341, 0.439, 0.133, 0.1282, 0.9893, 0.1264, 0.9825, 0.1274, 0.979, 0.1313, 0.9763, 0.1366, 0.9746, 0.1417, 0.976, 0.1457, 0.9868, 0.1385, 1.0, 0.792, 0.7051, 0.795, 0.6804, 0.8393, 0.6553, 0.8464, 0.6814, 0.07367, 0.8846, 0.08313, 0.8833, 0.0817, 0.9132, 0.0707, 0.9143, 0.9821, 0.8975, 0.9745, 0.9018, 0.9599, 0.8837, 0.9743, 0.8764, 0.06226, 0.741, 0.0344, 0.7533, 0.0266, 0.6978, 0.05435, 0.6885, 0.615, 0.7649, 0.5964, 0.7855, 0.5565, 0.7695, 0.585, 0.7356, 0.2021, 0.2885, 0.2309, 0.2955, 0.2393, 0.3571, 0.2024, 0.3453, 0.05435, 0.6885, 0.0266, 0.6978, 0.02451, 0.6472, 0.05307, 0.6419, 0.1736, 0.7693, 0.1558, 0.7726, 0.158, 0.7008, 0.1776, 0.6959, 0.6129, 0.8468, 0.6324, 0.8559, 0.5813, 0.9082, 0.5564, 0.8858, 0.2467, 0.1295, 0.2649, 0.1365, 0.2552, 0.1921, 0.236, 0.1861, 0.386, 0.2991, 0.3982, 0.297, 0.4057, 0.3604, 0.3853, 0.3586, 0.2001, 0.2331, 0.217, 0.2383, 0.2309, 0.2955, 0.2021, 0.2885, 0.4794, 0.4106, 0.4989, 0.4093, 0.4998, 0.4618, 0.4766, 0.4613, 0.2144, 0.1799, 0.236, 0.1861, 0.217, 0.2383, 0.2001, 0.2331, 0.2272, 0.1223, 0.2467, 0.1295, 0.236, 0.1861, 0.2144, 0.1799, 0.4769, 0.3572, 0.4926, 0.3555, 0.4989, 0.4093, 0.4794, 0.4106, 0.5014, 0.5099, 0.5271, 0.509, 0.5274, 0.5539, 0.4943, 0.5545, 0.4777, 0.2979, 0.495, 0.2989, 0.4926, 0.3555, 0.4769, 0.3572, 0.4907, 0.2363, 0.5079, 0.2399, 0.495, 0.2989, 0.4777, 0.2979, 0.6444, 0.6195, 0.6639, 0.6474, 0.6347, 0.6597, 0.6108, 0.6247, 0.2309, 0.2955, 0.2603, 0.3009, 0.2778, 0.3689, 0.2393, 0.3571, 0.07818, 0.2601, 0.09946, 0.2649, 0.08244, 0.3141, 0.0557, 0.3084, 0.3605, 0.3991, 0.3882, 0.4051, 0.3708, 0.4535, 0.3398, 0.4494, 0.4738, 0.5073, 0.5014, 0.5099, 0.4943, 0.5545, 0.4584, 0.5551, 0.4382, 0.6063, 0.4721, 0.6045, 0.4742, 0.652, 0.4424, 0.6467, 0.6326, 0.582, 0.6444, 0.6195, 0.6108, 0.6247, 0.5909, 0.5816, 0.4584, 0.5551, 0.4943, 0.5545, 0.4721, 0.6045, 0.4382, 0.6063, 0.6772, 0.5755, 0.6916, 0.6008, 0.6444, 0.6195, 0.6326, 0.582, 0.77, 0.415, 0.7234, 0.442, 0.6906, 0.3988, 0.7469, 0.3801, 0.3053, 0.5459, 0.335, 0.5466, 0.3308, 0.593, 0.3069, 0.5947, 0.2979, 0.4922, 0.3284, 0.494, 0.335, 0.5466, 0.3053, 0.5459, 0.2031, 0.4001, 0.2445, 0.4083, 0.2382, 0.4471, 0.2034, 0.443, 0.1806, 0.4776, 0.2083, 0.4818, 0.2093, 0.5259, 0.174, 0.5179, 0.3284, 0.494, 0.359, 0.4972, 0.3617, 0.548, 0.335, 0.5466, 0.7972, 0.8739, 0.7971, 0.8291, 0.8347, 0.8282, 0.8324, 0.8659, 0.7891, 0.4432, 0.7469, 0.4657, 0.7234, 0.442, 0.77, 0.415, 0.8369, 0.2068, 0.7169, 0.2021, 0.7046, 0.07325, 0.781, 0.02802, 0.8311, 0.02086, 0.8613, 0.03364, 0.874, 0.08445, 0.8691, 0.1485, 0.4189, 0.7326, 0.382, 0.712, 0.3953, 0.6813, 0.4329, 0.6957, 0.4038, 0.7743, 0.3588, 0.7555, 0.382, 0.712, 0.4189, 0.7326, 0.7234, 0.442, 0.6614, 0.4785, 0.6068, 0.4432, 0.6906, 0.3988, 0.781, 0.02802, 0.7046, 0.07325, 0.7035, 0.03065, 0.7793, 0.012, 0.933, 0.376, 0.9224, 0.4354, 0.9052, 0.4329, 0.9144, 0.3812, 0.2844, 0.6112, 0.2439, 0.6083, 0.2453, 0.5858, 0.2816, 0.587, 0.7793, 0.012, 0.7035, 0.03065, 0.7009, 0.01272, 0.7774, 0.0, 0.8677, 0.2585, 0.8724, 0.2991, 0.8595, 0.3288, 0.8286, 0.3451, 0.779, 0.3452, 0.7123, 0.3203, 0.7169, 0.2021, 0.8369, 0.2068, 0.895, 0.6411, 0.8991, 0.6855, 0.8755, 0.6826, 0.8718, 0.6398, 0.8804, 0.2592, 0.8741, 0.2062, 0.8887, 0.2073, 0.8859, 0.2584, 0.8677, 0.2585, 0.8369, 0.2068, 0.8741, 0.2062, 0.8804, 0.2592, 0.7123, 0.3203, 0.6124, 0.346, 0.5761, 0.3435, 0.5532, 0.3315, 0.5423, 0.2904, 0.5542, 0.2405, 0.5914, 0.1903, 0.7169, 0.2021, 0.5908, 0.362, 0.71, 0.36, 0.7081, 0.376, 0.573, 0.376, 0.6124, 0.346, 0.7123, 0.3203, 0.71, 0.36, 0.5908, 0.362, 0.7169, 0.2021, 0.5914, 0.1903, 0.5664, 0.1428, 0.5664, 0.1039, 0.5814, 0.07406, 0.6103, 0.05645, 0.6531, 0.05464, 0.7046, 0.07325, 0.948, 0.0, 0.9479, 0.1192, 0.9232, 0.1224, 0.9268, 0.01251, 0.5532, 0.1439, 0.5536, 0.1932, 0.5337, 0.1935, 0.5409, 0.1432, 0.5664, 0.1428, 0.5914, 0.1903, 0.5536, 0.1932, 0.5532, 0.1439, 0.2628, 0.6966, 0.2675, 0.6608, 0.2953, 0.6355, 0.2947, 0.6794, 0.9052, 0.4329, 0.9006, 0.4797, 0.8812, 0.4819, 0.8842, 0.4347, 0.9224, 0.4354, 0.9161, 0.4816, 0.9006, 0.4797, 0.9052, 0.4329, 0.7035, 0.03065, 0.6513, 0.0394, 0.6477, 0.02798, 0.7009, 0.01272, 0.7046, 0.07325, 0.6531, 0.05464, 0.6513, 0.0394, 0.7035, 0.03065, 0.9479, 0.1192, 0.9407, 0.1877, 0.9167, 0.1878, 0.9232, 0.1224, 0.9644, 0.1219, 0.9575, 0.1876, 0.9407, 0.1877, 0.9479, 0.1192, 0.71, 0.36, 0.7777, 0.3579, 0.7795, 0.3686, 0.7081, 0.376, 0.7123, 0.3203, 0.779, 0.3452, 0.7777, 0.3579, 0.71, 0.36, 0.1986, 0.582, 0.1889, 0.5533, 0.2311, 0.5591, 0.2453, 0.5858, 0.4721, 0.6045, 0.5074, 0.6006, 0.5058, 0.655, 0.4742, 0.652, 0.4943, 0.5545, 0.5274, 0.5539, 0.5074, 0.6006, 0.4721, 0.6045, 0.2652, 0.7368, 0.2628, 0.6966, 0.2947, 0.6794, 0.2953, 0.7257, 0.881, 0.7264, 0.8535, 0.7116, 0.8489, 0.6746, 0.8755, 0.6826, 0.7469, 0.4657, 0.6961, 0.4979, 0.6614, 0.4785, 0.7234, 0.442, 0.382, 0.712, 0.3244, 0.6991, 0.3506, 0.6645, 0.3953, 0.6813, 0.3588, 0.7555, 0.3065, 0.7489, 0.3244, 0.6991, 0.382, 0.712, 0.3588, 0.7555, 0.351, 0.822, 0.3048, 0.814, 0.3065, 0.7489, 0.03896, 0.3537, 0.0557, 0.3084, 0.08244, 0.3141, 0.06773, 0.3627, 0.6629, 0.376, 0.6906, 0.3988, 0.6068, 0.4432, 0.5523, 0.4292, 0.2979, 0.4922, 0.3101, 0.445, 0.3398, 0.4494, 0.3284, 0.494, 0.5964, 0.7855, 0.5884, 0.8067, 0.5363, 0.8028, 0.5565, 0.7695, 0.2515, 0.6869, 0.232, 0.6912, 0.2206, 0.6379, 0.2408, 0.6372, 0.3346, 0.3946, 0.3605, 0.3991, 0.3398, 0.4494, 0.3101, 0.445, 0.2031, 0.4001, 0.2024, 0.3453, 0.2393, 0.3571, 0.2445, 0.4083, 0.1105, 0.2125, 0.1248, 0.2157, 0.09946, 0.2649, 0.07818, 0.2601, 0.495, 0.2989, 0.5135, 0.2986, 0.5086, 0.3535, 0.4926, 0.3555, 0.5079, 0.2399, 0.5215, 0.2407, 0.5135, 0.2986, 0.495, 0.2989, 0.2434, 0.07007, 0.2318, 0.06657, 0.2308, 0.0276, 0.2363, 0.02812, 0.5198, 0.09301, 0.5092, 0.09132, 0.5131, 0.06633, 0.5231, 0.06725, 0.4973, 0.1193, 0.4928, 0.1174, 0.5092, 0.09132, 0.5198, 0.09301, 0.9817, 0.9456, 0.9816, 0.9557, 0.9562, 0.9663, 0.9533, 0.954, 0.1958, 0.05843, 0.1851, 0.05378, 0.1994, 0.0183, 0.2084, 0.02083, 0.0817, 0.9132, 0.09353, 0.9122, 0.09645, 0.9365, 0.08387, 0.9381, 0.08313, 0.8833, 0.09215, 0.8832, 0.09353, 0.9122, 0.0817, 0.9132, 0.07959, 0.8514, 0.08784, 0.8483, 0.09215, 0.8832, 0.08313, 0.8833, 0.3773, 0.9485, 0.3589, 0.9467, 0.3655, 0.9058, 0.3741, 0.9063, 0.8969, 0.8802, 0.8963, 0.8885, 0.8726, 0.8874, 0.8738, 0.8774, 0.9645, 0.006696, 0.9644, 0.1219, 0.9479, 0.1192, 0.948, 0.0, 0.9046, 0.8067, 0.9009, 0.811, 0.8748, 0.8162, 0.8761, 0.8089, 0.9189, 0.8234, 0.9277, 0.8258, 0.9094, 0.8412, 0.8982, 0.8378, 0.0344, 0.7533, 0.06054, 0.8143, 0.04525, 0.8172, 0.01242, 0.7641, 0.9187, 0.8858, 0.9152, 0.8916, 0.8963, 0.8885, 0.8969, 0.8802, 0.5239, 0.7217, 0.5182, 0.712, 0.52, 0.6991, 0.5239, 0.7035, 0.8761, 0.8089, 0.8748, 0.8162, 0.8464, 0.8135, 0.8495, 0.801, 0.1457, 0.9868, 0.1417, 0.976, 0.1404, 0.9661, 0.1472, 0.9737, 0.5071, 0.655, 0.5177, 0.6573, 0.5215, 0.6775, 0.5158, 0.6775, 0.2761, 0.6243, 0.2362, 0.6224, 0.2439, 0.6083, 0.2844, 0.6112, 0.2439, 0.6083, 0.1948, 0.6046, 0.1986, 0.582, 0.2453, 0.5858, 0.2362, 0.6224, 0.1879, 0.6204, 0.1948, 0.6046, 0.2439, 0.6083, 0.8741, 0.2062, 0.8791, 0.1472, 0.888, 0.1483, 0.8887, 0.2073, 0.9144, 0.3812, 0.9052, 0.4329, 0.8842, 0.4347, 0.8889, 0.3868, 0.8991, 0.6855, 0.9056, 0.7333, 0.881, 0.7264, 0.8755, 0.6826, 0.9164, 0.6818, 0.9227, 0.7299, 0.9056, 0.7333, 0.8991, 0.6855, 0.5536, 0.1932, 0.5418, 0.247, 0.5286, 0.2522, 0.5337, 0.1935, 0.5914, 0.1903, 0.5542, 0.2405, 0.5418, 0.247, 0.5536, 0.1932, 0.2453, 0.5858, 0.2311, 0.5591, 0.2722, 0.5616, 0.2816, 0.587, 0.8812, 0.4819, 0.8606, 0.4893, 0.8655, 0.4519, 0.8842, 0.4347, 0.6916, 0.6008, 0.7085, 0.6185, 0.6639, 0.6474, 0.6444, 0.6195, 0.335, 0.5466, 0.3617, 0.548, 0.3551, 0.5939, 0.3308, 0.593, 0.7612, 0.6586, 0.797, 0.6462, 0.795, 0.6804, 0.7542, 0.6966, 0.9167, 0.1878, 0.8902, 0.1993, 0.8906, 0.1414, 0.9232, 0.1224, 0.2083, 0.4818, 0.2286, 0.4854, 0.2438, 0.5313, 0.2093, 0.5259, 0.7971, 0.8291, 0.8065, 0.7969, 0.8347, 0.8017, 0.8347, 0.8282, 0.2445, 0.4083, 0.276, 0.4124, 0.2576, 0.4475, 0.2382, 0.4471, 0.3284, 0.494, 0.3398, 0.4494, 0.3708, 0.4535, 0.359, 0.4972, 0.4738, 0.5073, 0.4766, 0.4613, 0.4998, 0.4618, 0.5014, 0.5099, 0.6324, 0.8559, 0.6505, 0.8689, 0.6073, 0.9287, 0.5813, 0.9082, 0.3982, 0.297, 0.4128, 0.2936, 0.4244, 0.3629, 0.4057, 0.3604, 0.3951, 0.2258, 0.4171, 0.2262, 0.4128, 0.2936, 0.3982, 0.297, 0.4038, 0.7743, 0.3926, 0.8361, 0.351, 0.822, 0.3588, 0.7555, 0.217, 0.2383, 0.2284, 0.243, 0.2603, 0.3009, 0.2309, 0.2955, 0.1558, 0.7029, 0.1405, 0.6985, 0.1174, 0.6402, 0.1389, 0.6455, 0.3807, 0.8954, 0.3403, 0.8848, 0.351, 0.822, 0.3926, 0.8361, 0.2467, 0.1295, 0.2434, 0.07007, 0.2593, 0.07729, 0.2649, 0.1365, 0.9094, 0.8412, 0.9171, 0.8478, 0.8958, 0.8712, 0.8822, 0.8651, 0.8544, 0.9566, 0.8513, 0.9426, 0.8767, 0.9392, 0.8788, 0.9524, 0.9745, 0.9018, 0.9666, 0.9081, 0.9475, 0.8942, 0.9599, 0.8837, 0.9533, 0.9429, 0.9533, 0.954, 0.9352, 0.9605, 0.9303, 0.9462, 0.847, 0.8881, 0.8485, 0.8764, 0.8738, 0.8774, 0.8726, 0.8874, 0.8657, 0.8764, 0.8516, 0.8663, 0.8685, 0.8566, 0.8822, 0.8651, 0.1928, 0.8908, 0.2056, 0.8894, 0.21, 0.9139, 0.1964, 0.9151, 0.1876, 0.8622, 0.1993, 0.8604, 0.2056, 0.8894, 0.1928, 0.8908, 0.177, 0.8267, 0.1917, 0.8281, 0.1993, 0.8604, 0.1876, 0.8622, 0.8369, 0.2068, 0.8691, 0.1485, 0.8791, 0.1472, 0.8741, 0.2062, 0.5182, 0.04423, 0.5269, 0.04374, 0.5231, 0.06725, 0.5131, 0.06633, 0.9277, 0.8258, 0.9318, 0.8339, 0.9171, 0.8478, 0.9094, 0.8412, 0.2445, 0.4083, 0.2393, 0.3571, 0.2778, 0.3689, 0.276, 0.4124, 0.1472, 0.9737, 0.1404, 0.9661, 0.1395, 0.9537, 0.148, 0.9564, 0.902, 0.8027, 0.9046, 0.8067, 0.8761, 0.8089, 0.8774, 0.8002, 0.3951, 0.2258, 0.4143, 0.1701, 0.4287, 0.1737, 0.4171, 0.2262, 0.8755, 0.6826, 0.8489, 0.6746, 0.8468, 0.6357, 0.8718, 0.6398, 0.8252, 0.9062, 0.8114, 0.9109, 0.8128, 0.8888, 0.8235, 0.8762, 0.8344, 0.8739, 0.84, 0.8786, 0.8372, 0.8887, 0.831, 0.8976, 0.2649, 0.7368, 0.2734, 0.7479, 0.2719, 0.7647, 0.2628, 0.7648, 0.9152, 0.8916, 0.9284, 0.8942, 0.9273, 0.8984, 0.9143, 0.8985, 0.9143, 0.8985, 0.9273, 0.8984, 0.9278, 0.9063, 0.9144, 0.9077, 0.9144, 0.9077, 0.9278, 0.9063, 0.9284, 0.915, 0.9146, 0.9171, 0.9146, 0.9171, 0.9284, 0.915, 0.9279, 0.9213, 0.9187, 0.9246, 0.5112, 0.7062, 0.5124, 0.7238, 0.5077, 0.7249, 0.5071, 0.7099, 0.1274, 0.979, 0.123, 0.964, 0.1277, 0.9634, 0.1313, 0.9763, 0.1313, 0.9763, 0.1277, 0.9634, 0.1337, 0.9628, 0.1366, 0.9746, 0.1366, 0.9746, 0.1337, 0.9628, 0.1404, 0.9661, 0.1417, 0.976, 0.8963, 0.8885, 0.9152, 0.8916, 0.9143, 0.8985, 0.8949, 0.8985, 0.8949, 0.8985, 0.9143, 0.8985, 0.9144, 0.9077, 0.8952, 0.9097, 0.8952, 0.9097, 0.9144, 0.9077, 0.9146, 0.9171, 0.8961, 0.9211, 0.8961, 0.9211, 0.9146, 0.9171, 0.9187, 0.9246, 0.8984, 0.9312, 0.902, 0.8027, 0.8774, 0.8002, 0.8815, 0.7927, 0.9012, 0.7981, 0.9012, 0.7981, 0.8815, 0.7927, 0.8884, 0.7883, 0.9042, 0.7951, 0.1277, 0.9634, 0.1218, 0.951, 0.1306, 0.9509, 0.1337, 0.9628, 0.1337, 0.9628, 0.1306, 0.9509, 0.1395, 0.9537, 0.1404, 0.9661, 0.2711, 0.8075, 0.2717, 0.784, 0.2807, 0.784, 0.2807, 0.8066, 0.2807, 0.8066, 0.2807, 0.784, 0.2879, 0.7853, 0.2879, 0.8075, 0.5239, 0.7217, 0.5239, 0.7436, 0.5192, 0.7446, 0.5184, 0.724, 0.5256, 0.657, 0.5256, 0.6775, 0.5215, 0.6775, 0.5177, 0.6573, 0.9189, 0.8234, 0.8982, 0.8378, 0.8866, 0.8345, 0.9094, 0.8221, 0.9094, 0.8221, 0.8866, 0.8345, 0.878, 0.8295, 0.9017, 0.8198, 0.9017, 0.8198, 0.878, 0.8295, 0.8749, 0.823, 0.8991, 0.8157, 0.8991, 0.8157, 0.8749, 0.823, 0.8748, 0.8162, 0.9009, 0.811, 0.5188, 0.0, 0.5214, 0.02212, 0.5137, 0.0231, 0.5118, 0.002695, 0.5118, 0.002695, 0.5137, 0.0231, 0.5068, 0.02509, 0.5055, 0.006778, 0.2948, 0.7462, 0.2911, 0.7642, 0.282, 0.7665, 0.2838, 0.7514, 0.2838, 0.7514, 0.282, 0.7665, 0.2719, 0.7647, 0.2734, 0.7479, 0.5214, 0.02212, 0.5182, 0.04423, 0.5088, 0.04411, 0.5137, 0.0231, 0.5137, 0.0231, 0.5088, 0.04411, 0.5, 0.04413, 0.5068, 0.02509, 0.2911, 0.7642, 0.2948, 0.7839, 0.2875, 0.784, 0.282, 0.7665, 0.9351, 0.8436, 0.9229, 0.8562, 0.9171, 0.8478, 0.9318, 0.8339, 0.3655, 0.9058, 0.3589, 0.9467, 0.3402, 0.9485, 0.3577, 0.9058, 0.09525, 0.8451, 0.09314, 0.8046, 0.1079, 0.8033, 0.1016, 0.8438, 0.2555, 0.04052, 0.2874, 0.08812, 0.2766, 0.08636, 0.2499, 0.03947, 0.2499, 0.03947, 0.2766, 0.08636, 0.2593, 0.07729, 0.243, 0.03152, 0.2048, 0.06016, 0.2151, 0.02363, 0.2196, 0.02415, 0.2094, 0.06436, 0.2094, 0.06436, 0.2196, 0.02415, 0.2233, 0.02532, 0.2153, 0.06632, 0.2153, 0.06632, 0.2233, 0.02532, 0.2267, 0.02706, 0.2222, 0.06878, 0.2222, 0.06878, 0.2267, 0.02706, 0.2308, 0.0276, 0.2318, 0.06657, 0.09215, 0.8832, 0.08784, 0.8483, 0.09525, 0.8451, 0.1, 0.8793, 0.1, 0.8793, 0.09525, 0.8451, 0.1016, 0.8438, 0.1073, 0.8781, 0.1073, 0.8781, 0.1016, 0.8438, 0.1047, 0.8442, 0.113, 0.8785, 0.2603, 0.007854, 0.2499, 0.03947, 0.243, 0.03152, 0.2573, 0.00468, 0.9821, 0.9382, 0.9533, 0.9429, 0.9539, 0.9332, 0.9816, 0.9331, 0.9816, 0.9331, 0.9539, 0.9332, 0.9566, 0.9243, 0.9818, 0.9291, 0.2233, 0.02532, 0.2233, 0.0, 0.2324, 0.001349, 0.2267, 0.02706, 0.2267, 0.02706, 0.2324, 0.001349, 0.2421, 0.001666, 0.2308, 0.0276, 0.09353, 0.9122, 0.09215, 0.8832, 0.1, 0.8793, 0.1052, 0.9098, 0.1052, 0.9098, 0.1, 0.8793, 0.1073, 0.8781, 0.1168, 0.9089, 0.1168, 0.9089, 0.1073, 0.8781, 0.113, 0.8785, 0.1283, 0.909, 0.1283, 0.909, 0.113, 0.8785, 0.1196, 0.882, 0.1406, 0.9105, 0.9533, 0.9429, 0.9303, 0.9462, 0.9284, 0.9321, 0.9539, 0.9332, 0.9539, 0.9332, 0.9284, 0.9321, 0.931, 0.9186, 0.9566, 0.9243, 0.9566, 0.9243, 0.931, 0.9186, 0.9381, 0.906, 0.962, 0.9166, 0.962, 0.9166, 0.9381, 0.906, 0.9475, 0.8942, 0.9666, 0.9081, 0.09645, 0.9365, 0.09353, 0.9122, 0.1052, 0.9098, 0.1089, 0.9348, 0.1089, 0.9348, 0.1052, 0.9098, 0.1168, 0.9089, 0.1209, 0.9338, 0.1209, 0.9338, 0.1168, 0.9089, 0.1283, 0.909, 0.1321, 0.9335, 0.1321, 0.9335, 0.1283, 0.909, 0.1406, 0.9105, 0.1432, 0.9349, 0.847, 0.8881, 0.8726, 0.8874, 0.8721, 0.8992, 0.8464, 0.9006, 0.8464, 0.9006, 0.8721, 0.8992, 0.8727, 0.9122, 0.847, 0.9142, 0.847, 0.9142, 0.8727, 0.9122, 0.8741, 0.9257, 0.8486, 0.9283, 0.8486, 0.9283, 0.8741, 0.9257, 0.8767, 0.9392, 0.8513, 0.9426, 0.1993, 0.8604, 0.1917, 0.8281, 0.206, 0.8241, 0.2111, 0.8566, 0.3104, 0.9466, 0.2979, 0.9173, 0.3108, 0.9093, 0.321, 0.9439, 0.321, 0.9439, 0.3108, 0.9093, 0.3248, 0.9058, 0.3306, 0.9458, 0.3306, 0.9458, 0.3248, 0.9058, 0.3402, 0.9092, 0.3402, 0.9537, 0.2056, 0.8894, 0.1993, 0.8604, 0.2111, 0.8566, 0.2176, 0.8842, 0.2176, 0.8842, 0.2111, 0.8566, 0.2218, 0.8514, 0.2284, 0.8798, 0.2284, 0.8798, 0.2218, 0.8514, 0.2303, 0.8459, 0.2368, 0.8759, 0.06504, 0.8846, 0.05925, 0.8541, 0.0704, 0.8575, 0.07367, 0.8846, 0.21, 0.9139, 0.2056, 0.8894, 0.2176, 0.8842, 0.2236, 0.9111, 0.2236, 0.9111, 0.2176, 0.8842, 0.2284, 0.8798, 0.2369, 0.9084, 0.2369, 0.9084, 0.2284, 0.8798, 0.2368, 0.8759, 0.249, 0.9058, 0.249, 0.9058, 0.2368, 0.8759, 0.2448, 0.8751, 0.2602, 0.9036, 0.2154, 0.9359, 0.21, 0.9139, 0.2236, 0.9111, 0.2273, 0.9349, 0.2273, 0.9349, 0.2236, 0.9111, 0.2369, 0.9084, 0.2394, 0.9333, 0.2394, 0.9333, 0.2369, 0.9084, 0.249, 0.9058, 0.251, 0.9312, 0.251, 0.9312, 0.249, 0.9058, 0.2602, 0.9036, 0.2628, 0.9292, 0.1994, 0.0183, 0.1851, 0.05378, 0.1738, 0.0472, 0.1888, 0.01369, 0.1888, 0.01369, 0.1738, 0.0472, 0.1656, 0.04182, 0.1813, 0.009087, 0.4564, 0.1436, 0.4523, 0.1797, 0.4419, 0.1792, 0.4479, 0.1416, 0.4479, 0.1416, 0.4419, 0.1792, 0.4287, 0.1737, 0.439, 0.133, 0.9562, 0.9663, 0.9816, 0.9557, 0.9818, 0.9677, 0.9634, 0.9768, 0.4841, 0.1168, 0.4612, 0.1457, 0.4564, 0.1436, 0.4739, 0.1147, 0.4739, 0.1147, 0.4564, 0.1436, 0.4479, 0.1416, 0.4617, 0.112, 0.4617, 0.112, 0.4479, 0.1416, 0.439, 0.133, 0.4496, 0.107, 0.5092, 0.09132, 0.4928, 0.1174, 0.4841, 0.1168, 0.4965, 0.0898, 0.4965, 0.0898, 0.4841, 0.1168, 0.4739, 0.1147, 0.4832, 0.0875, 0.4832, 0.0875, 0.4739, 0.1147, 0.4617, 0.112, 0.4693, 0.08476, 0.4693, 0.08476, 0.4617, 0.112, 0.4496, 0.107, 0.4559, 0.08202, 0.5131, 0.06633, 0.5092, 0.09132, 0.4965, 0.0898, 0.5012, 0.06481, 0.5012, 0.06481, 0.4965, 0.0898, 0.4832, 0.0875, 0.489, 0.06294, 0.489, 0.06294, 0.4832, 0.0875, 0.4693, 0.08476, 0.4773, 0.06108, 0.4773, 0.06108, 0.4693, 0.08476, 0.4559, 0.08202, 0.4666, 0.05905, 0.8958, 0.8712, 0.9171, 0.8478, 0.9229, 0.8562, 0.9067, 0.8752, 0.9067, 0.8752, 0.9229, 0.8562, 0.9309, 0.8614, 0.9178, 0.8764, 0.489, 0.06294, 0.5, 0.04413, 0.5088, 0.04411, 0.5012, 0.06481, 0.5012, 0.06481, 0.5088, 0.04411, 0.5182, 0.04423, 0.5131, 0.06633, 0.8984, 0.9312, 0.8767, 0.9392, 0.8741, 0.9257, 0.8961, 0.9211, 0.8961, 0.9211, 0.8741, 0.9257, 0.8727, 0.9122, 0.8952, 0.9097, 0.8952, 0.9097, 0.8727, 0.9122, 0.8721, 0.8992, 0.8949, 0.8985, 0.8949, 0.8985, 0.8721, 0.8992, 0.8726, 0.8874, 0.8963, 0.8885, 0.8774, 0.8002, 0.8557, 0.7897, 0.8635, 0.7815, 0.8815, 0.7927, 0.1127, 0.9516, 0.1089, 0.9348, 0.1209, 0.9338, 0.1218, 0.951, 0.1218, 0.951, 0.1209, 0.9338, 0.1321, 0.9335, 0.1306, 0.9509, 0.1306, 0.9509, 0.1321, 0.9335, 0.1432, 0.9349, 0.1395, 0.9537, 0.8982, 0.8378, 0.8685, 0.8566, 0.8571, 0.8476, 0.8866, 0.8345, 0.8866, 0.8345, 0.8571, 0.8476, 0.8497, 0.8371, 0.878, 0.8295, 0.878, 0.8295, 0.8497, 0.8371, 0.8469, 0.8257, 0.8749, 0.823, 0.8749, 0.823, 0.8469, 0.8257, 0.8464, 0.8135, 0.8748, 0.8162, 0.1416, 0.164, 0.157, 0.1093, 0.1722, 0.1143, 0.1566, 0.168, 0.1566, 0.168, 0.1722, 0.1143, 0.1889, 0.1181, 0.1739, 0.1712, 0.1739, 0.1712, 0.1889, 0.1181, 0.207, 0.1224, 0.1935, 0.1751, 0.1935, 0.1751, 0.207, 0.1224, 0.2272, 0.1223, 0.2144, 0.1799, 0.06226, 0.741, 0.05435, 0.6885, 0.08047, 0.6823, 0.08674, 0.736, 0.08674, 0.736, 0.08047, 0.6823, 0.1014, 0.6856, 0.1079, 0.7435, 0.1079, 0.7435, 0.1014, 0.6856, 0.1219, 0.6938, 0.1262, 0.7497, 0.1262, 0.7497, 0.1219, 0.6938, 0.1405, 0.6985, 0.1408, 0.7555, 0.1248, 0.2157, 0.1416, 0.164, 0.1566, 0.168, 0.1419, 0.2194, 0.1419, 0.2194, 0.1566, 0.168, 0.1739, 0.1712, 0.1599, 0.223, 0.1599, 0.223, 0.1739, 0.1712, 0.1935, 0.1751, 0.1797, 0.2275, 0.1797, 0.2275, 0.1935, 0.1751, 0.2144, 0.1799, 0.2001, 0.2331, 0.05435, 0.6885, 0.05307, 0.6419, 0.07555, 0.6371, 0.08047, 0.6823, 0.08047, 0.6823, 0.07555, 0.6371, 0.09115, 0.6355, 0.1014, 0.6856, 0.1014, 0.6856, 0.09115, 0.6355, 0.103, 0.6364, 0.1219, 0.6938, 0.1219, 0.6938, 0.103, 0.6364, 0.1174, 0.6402, 0.1405, 0.6985, 0.09946, 0.2649, 0.1248, 0.2157, 0.1419, 0.2194, 0.1234, 0.2698, 0.1234, 0.2698, 0.1419, 0.2194, 0.1599, 0.223, 0.1484, 0.2752, 0.1484, 0.2752, 0.1599, 0.223, 0.1797, 0.2275, 0.1753, 0.2817, 0.1753, 0.2817, 0.1797, 0.2275, 0.2001, 0.2331, 0.2021, 0.2885, 0.615, 0.7649, 0.585, 0.7356, 0.6093, 0.7146, 0.6314, 0.7544, 0.6314, 0.7544, 0.6093, 0.7146, 0.6284, 0.7051, 0.6453, 0.7522, 0.6453, 0.7522, 0.6284, 0.7051, 0.6466, 0.7067, 0.6591, 0.7567, 0.6591, 0.7567, 0.6466, 0.7067, 0.67, 0.7201, 0.677, 0.7629, 0.08244, 0.3141, 0.09946, 0.2649, 0.1234, 0.2698, 0.1111, 0.3205, 0.1111, 0.3205, 0.1234, 0.2698, 0.1484, 0.2752, 0.1402, 0.3275, 0.1402, 0.3275, 0.1484, 0.2752, 0.1753, 0.2817, 0.1704, 0.3356, 0.1704, 0.3356, 0.1753, 0.2817, 0.2021, 0.2885, 0.2024, 0.3453, 0.3807, 0.8954, 0.3926, 0.8361, 0.4283, 0.8377, 0.4125, 0.9034, 0.4125, 0.9034, 0.4283, 0.8377, 0.4533, 0.8371, 0.4376, 0.9058, 0.4376, 0.9058, 0.4533, 0.8371, 0.4729, 0.8383, 0.459, 0.905, 0.2802, 0.3007, 0.2979, 0.372, 0.2778, 0.3689, 0.2603, 0.3009, 0.1736, 0.7693, 0.1776, 0.6959, 0.1918, 0.6916, 0.1911, 0.7681, 0.1911, 0.7681, 0.1918, 0.6916, 0.2032, 0.6947, 0.2082, 0.7668, 0.2082, 0.7668, 0.2032, 0.6947, 0.2173, 0.6988, 0.2255, 0.7634, 0.2255, 0.7634, 0.2173, 0.6988, 0.232, 0.6912, 0.242, 0.7544, 0.386, 0.2991, 0.3853, 0.3586, 0.3705, 0.3576, 0.3751, 0.3013, 0.1918, 0.6916, 0.1865, 0.6355, 0.1959, 0.6372, 0.2032, 0.6947, 0.2032, 0.6947, 0.1959, 0.6372, 0.2072, 0.6388, 0.2173, 0.6988, 0.2173, 0.6988, 0.2072, 0.6388, 0.2206, 0.6379, 0.232, 0.6912, 0.6129, 0.8468, 0.5564, 0.8858, 0.5381, 0.8662, 0.5987, 0.8398, 0.5987, 0.8398, 0.5381, 0.8662, 0.5274, 0.8478, 0.5914, 0.8312, 0.5914, 0.8312, 0.5274, 0.8478, 0.5277, 0.8268, 0.5891, 0.8201, 0.5891, 0.8201, 0.5277, 0.8268, 0.5363, 0.8028, 0.5884, 0.8067, 0.7095, 0.9276, 0.6943, 0.878, 0.7212, 0.8759, 0.7308, 0.9264, 0.7308, 0.9264, 0.7212, 0.8759, 0.745, 0.8719, 0.7501, 0.9243, 0.7501, 0.9243, 0.745, 0.8719, 0.7691, 0.8661, 0.7708, 0.9206, 0.7708, 0.9206, 0.7691, 0.8661, 0.7971, 0.8618, 0.7937, 0.9193, 0.4128, 0.2936, 0.4171, 0.2262, 0.437, 0.2287, 0.4296, 0.2926, 0.4296, 0.2926, 0.437, 0.2287, 0.4557, 0.2309, 0.4462, 0.2935, 0.4462, 0.2935, 0.4557, 0.2309, 0.4737, 0.2339, 0.462, 0.2953, 0.462, 0.2953, 0.4737, 0.2339, 0.4907, 0.2363, 0.4777, 0.2979, 0.4244, 0.3629, 0.4128, 0.2936, 0.4296, 0.2926, 0.4379, 0.3612, 0.4379, 0.3612, 0.4296, 0.2926, 0.4462, 0.2935, 0.4488, 0.3596, 0.4488, 0.3596, 0.4462, 0.2935, 0.462, 0.2953, 0.4616, 0.3582, 0.4616, 0.3582, 0.462, 0.2953, 0.4777, 0.2979, 0.4769, 0.3572, 0.6073, 0.9287, 0.6505, 0.8689, 0.6651, 0.8832, 0.6305, 0.9417, 0.6305, 0.9417, 0.6651, 0.8832, 0.677, 0.8957, 0.6519, 0.9455, 0.4353, 0.4094, 0.4488, 0.3596, 0.4616, 0.3582, 0.4576, 0.4096, 0.4576, 0.4096, 0.4616, 0.3582, 0.4769, 0.3572, 0.4794, 0.4106, 0.3708, 0.4535, 0.3882, 0.4051, 0.4124, 0.4077, 0.3997, 0.4564, 0.3997, 0.4564, 0.4124, 0.4077, 0.4353, 0.4094, 0.4266, 0.4588, 0.4266, 0.4588, 0.4353, 0.4094, 0.4576, 0.4096, 0.4524, 0.4592, 0.4524, 0.4592, 0.4576, 0.4096, 0.4794, 0.4106, 0.4766, 0.4613, 0.2649, 0.1365, 0.2593, 0.07729, 0.2766, 0.08636, 0.278, 0.1428, 0.1262, 0.7497, 0.1186, 0.8045, 0.1079, 0.8033, 0.1079, 0.7435, 0.1079, 0.7435, 0.1079, 0.8033, 0.09314, 0.8046, 0.08674, 0.736, 0.08674, 0.736, 0.09314, 0.8046, 0.07693, 0.8121, 0.06226, 0.741, 0.1917, 0.8281, 0.1736, 0.7693, 0.1911, 0.7681, 0.206, 0.8241, 0.206, 0.8241, 0.1911, 0.7681, 0.2082, 0.7668, 0.2204, 0.8188, 0.2204, 0.8188, 0.2082, 0.7668, 0.2255, 0.7634, 0.2346, 0.8116, 0.03243, 0.8203, 0.0, 0.7715, 0.01242, 0.7641, 0.04525, 0.8172, 0.1851, 0.05378, 0.1315, 0.09526, 0.1243, 0.08917, 0.1738, 0.0472, 0.4593, 0.1823, 0.4737, 0.2339, 0.4557, 0.2309, 0.4523, 0.1797, 0.4523, 0.1797, 0.4557, 0.2309, 0.437, 0.2287, 0.4419, 0.1792, 0.4419, 0.1792, 0.437, 0.2287, 0.4171, 0.2262, 0.4287, 0.1737, 0.157, 0.1093, 0.2048, 0.06016, 0.2094, 0.06436, 0.1722, 0.1143, 0.1722, 0.1143, 0.2094, 0.06436, 0.2153, 0.06632, 0.1889, 0.1181, 0.1889, 0.1181, 0.2153, 0.06632, 0.2222, 0.06878, 0.207, 0.1224, 0.207, 0.1224, 0.2222, 0.06878, 0.2318, 0.06657, 0.2272, 0.1223, 0.7772, 0.7474, 0.7971, 0.7983, 0.7656, 0.8101, 0.757, 0.7576, 0.757, 0.7576, 0.7656, 0.8101, 0.7406, 0.8177, 0.7349, 0.7663, 0.7349, 0.7663, 0.7406, 0.8177, 0.7113, 0.825, 0.706, 0.7743, 0.706, 0.7743, 0.7113, 0.825, 0.677, 0.8324, 0.683, 0.7776, 0.4738, 0.5073, 0.4584, 0.5551, 0.4293, 0.5559, 0.4463, 0.5044, 0.4463, 0.5044, 0.4293, 0.5559, 0.4069, 0.5538, 0.4178, 0.5025, 0.4178, 0.5025, 0.4069, 0.5538, 0.3853, 0.5502, 0.389, 0.4998, 0.389, 0.4998, 0.3853, 0.5502, 0.3617, 0.548, 0.359, 0.4972, 0.3506, 0.6645, 0.3244, 0.6991, 0.2979, 0.6997, 0.3369, 0.655, 0.7442, 0.7051, 0.757, 0.7576, 0.7349, 0.7663, 0.7276, 0.7075, 0.7276, 0.7075, 0.7349, 0.7663, 0.706, 0.7743, 0.7068, 0.7192, 0.7068, 0.7192, 0.706, 0.7743, 0.683, 0.7776, 0.6838, 0.7283, 0.4584, 0.5551, 0.4382, 0.6063, 0.4143, 0.606, 0.4293, 0.5559, 0.4293, 0.5559, 0.4143, 0.606, 0.3953, 0.6027, 0.4069, 0.5538, 0.4069, 0.5538, 0.3953, 0.6027, 0.3764, 0.5973, 0.3853, 0.5502, 0.3853, 0.5502, 0.3764, 0.5973, 0.3551, 0.5939, 0.3617, 0.548, 0.6614, 0.4785, 0.6961, 0.4979, 0.6777, 0.509, 0.6327, 0.4882, 0.6327, 0.4882, 0.6777, 0.509, 0.6705, 0.5241, 0.6214, 0.5089, 0.6214, 0.5089, 0.6705, 0.5241, 0.6709, 0.5475, 0.6276, 0.5439, 0.6276, 0.5439, 0.6709, 0.5475, 0.6772, 0.5755, 0.6326, 0.582, 0.4382, 0.6063, 0.4424, 0.6467, 0.4187, 0.6382, 0.4143, 0.606, 0.7563, 0.6377, 0.7335, 0.6741, 0.7088, 0.6771, 0.7388, 0.6363, 0.7388, 0.6363, 0.7088, 0.6771, 0.6874, 0.6634, 0.7243, 0.6295, 0.7243, 0.6295, 0.6874, 0.6634, 0.6639, 0.6474, 0.7085, 0.6185, 0.6068, 0.4432, 0.6614, 0.4785, 0.6327, 0.4882, 0.576, 0.4619, 0.576, 0.4619, 0.6327, 0.4882, 0.6214, 0.5089, 0.5647, 0.4861, 0.5647, 0.4861, 0.6214, 0.5089, 0.6276, 0.5439, 0.5759, 0.535, 0.5759, 0.535, 0.6276, 0.5439, 0.6326, 0.582, 0.5909, 0.5816, 0.7612, 0.6586, 0.7542, 0.6966, 0.7203, 0.7033, 0.7335, 0.6741, 0.7335, 0.6741, 0.7203, 0.7033, 0.6907, 0.6988, 0.7088, 0.6771, 0.7088, 0.6771, 0.6907, 0.6988, 0.6633, 0.6816, 0.6874, 0.6634, 0.6874, 0.6634, 0.6633, 0.6816, 0.6347, 0.6597, 0.6639, 0.6474, 0.5071, 0.7642, 0.5071, 0.8053, 0.486, 0.799, 0.487, 0.7584, 0.487, 0.7584, 0.486, 0.799, 0.4638, 0.7942, 0.4684, 0.7535, 0.4684, 0.7535, 0.4638, 0.7942, 0.4371, 0.7875, 0.4462, 0.7461, 0.4462, 0.7461, 0.4371, 0.7875, 0.4038, 0.7743, 0.4189, 0.7326, 0.4924, 0.7115, 0.5071, 0.7642, 0.487, 0.7584, 0.483, 0.7093, 0.483, 0.7093, 0.487, 0.7584, 0.4684, 0.7535, 0.472, 0.7077, 0.472, 0.7077, 0.4684, 0.7535, 0.4462, 0.7461, 0.4565, 0.7041, 0.4565, 0.7041, 0.4462, 0.7461, 0.4189, 0.7326, 0.4329, 0.6957, 0.2438, 0.5313, 0.2286, 0.4854, 0.2466, 0.4871, 0.2695, 0.53, 0.5038, 0.677, 0.483, 0.7093, 0.472, 0.7077, 0.4859, 0.6751, 0.4859, 0.6751, 0.472, 0.7077, 0.4565, 0.7041, 0.4613, 0.6703, 0.4613, 0.6703, 0.4565, 0.7041, 0.4329, 0.6957, 0.4295, 0.6626, 0.2722, 0.5616, 0.2438, 0.5313, 0.2695, 0.53, 0.2979, 0.5594, 0.8464, 0.3929, 0.8367, 0.4254, 0.8229, 0.4143, 0.8208, 0.3795, 0.8208, 0.3795, 0.8229, 0.4143, 0.8003, 0.4136, 0.7865, 0.3779, 0.7865, 0.3779, 0.8003, 0.4136, 0.77, 0.415, 0.7469, 0.3801, 0.2031, 0.4001, 0.2034, 0.443, 0.1602, 0.4347, 0.1646, 0.3881, 0.1646, 0.3881, 0.1602, 0.4347, 0.1255, 0.4251, 0.1322, 0.3786, 0.1322, 0.3786, 0.1255, 0.4251, 0.09564, 0.4157, 0.1008, 0.3703, 0.1008, 0.3703, 0.09564, 0.4157, 0.06196, 0.4073, 0.06773, 0.3627, 0.2034, 0.443, 0.1806, 0.4776, 0.1476, 0.4727, 0.1602, 0.4347, 0.1602, 0.4347, 0.1476, 0.4727, 0.1195, 0.4673, 0.1255, 0.4251, 0.1255, 0.4251, 0.1195, 0.4673, 0.09583, 0.4611, 0.09564, 0.4157, 0.09564, 0.4157, 0.09583, 0.4611, 0.07835, 0.4574, 0.06196, 0.4073, 0.1806, 0.4776, 0.174, 0.5179, 0.1395, 0.5157, 0.1476, 0.4727, 0.1476, 0.4727, 0.1395, 0.5157, 0.111, 0.5183, 0.1195, 0.4673, 0.1195, 0.4673, 0.111, 0.5183, 0.08897, 0.5162, 0.09583, 0.4611, 0.09583, 0.4611, 0.08897, 0.5162, 0.06888, 0.5106, 0.07835, 0.4574, 0.174, 0.5179, 0.1889, 0.5533, 0.1457, 0.5523, 0.1395, 0.5157, 0.1395, 0.5157, 0.1457, 0.5523, 0.1029, 0.5537, 0.111, 0.5183, 0.111, 0.5183, 0.1029, 0.5537, 0.07058, 0.5474, 0.08897, 0.5162, 0.08897, 0.5162, 0.07058, 0.5474, 0.03916, 0.5359, 0.06888, 0.5106, 0.359, 0.4972, 0.3708, 0.4535, 0.3997, 0.4564, 0.389, 0.4998, 0.389, 0.4998, 0.3997, 0.4564, 0.4266, 0.4588, 0.4178, 0.5025, 0.4178, 0.5025, 0.4266, 0.4588, 0.4524, 0.4592, 0.4463, 0.5044, 0.4463, 0.5044, 0.4524, 0.4592, 0.4766, 0.4613, 0.4738, 0.5073, 0.2024, 0.3453, 0.2031, 0.4001, 0.1646, 0.3881, 0.1704, 0.3356, 0.1704, 0.3356, 0.1646, 0.3881, 0.1322, 0.3786, 0.1402, 0.3275, 0.1402, 0.3275, 0.1322, 0.3786, 0.1008, 0.3703, 0.1111, 0.3205, 0.1111, 0.3205, 0.1008, 0.3703, 0.06773, 0.3627, 0.08244, 0.3141, 0.3926, 0.8361, 0.4038, 0.7743, 0.4371, 0.7875, 0.4283, 0.8377, 0.4283, 0.8377, 0.4371, 0.7875, 0.4638, 0.7942, 0.4533, 0.8371, 0.4533, 0.8371, 0.4638, 0.7942, 0.486, 0.799, 0.4729, 0.8383, 0.4729, 0.8383, 0.486, 0.799, 0.5071, 0.8053, 0.4916, 0.8456, 0.7971, 0.7983, 0.7971, 0.8618, 0.7691, 0.8661, 0.7656, 0.8101, 0.7656, 0.8101, 0.7691, 0.8661, 0.745, 0.8719, 0.7406, 0.8177, 0.7406, 0.8177, 0.745, 0.8719, 0.7212, 0.8759, 0.7113, 0.825, 0.7113, 0.825, 0.7212, 0.8759, 0.6943, 0.878, 0.677, 0.8324, 0.7777, 0.3579, 0.779, 0.3452, 0.8286, 0.3451, 0.8282, 0.3504, 0.9661, 0.2379, 0.9705, 0.2406, 0.9705, 0.2757, 0.9653, 0.2749, 0.9653, 0.2749, 0.9705, 0.2757, 0.9705, 0.3026, 0.9642, 0.3048, 0.8738, 0.2988, 0.8724, 0.2991, 0.8677, 0.2585, 0.8804, 0.2592, 0.781, 0.02802, 0.7793, 0.012, 0.8326, 0.01349, 0.8311, 0.02086, 0.8311, 0.02086, 0.8326, 0.01349, 0.8641, 0.02936, 0.8613, 0.03364, 0.8613, 0.03364, 0.8641, 0.02936, 0.879, 0.08302, 0.874, 0.08445, 0.874, 0.08445, 0.879, 0.08302, 0.8791, 0.1472, 0.8691, 0.1485, 0.9575, 0.1876, 0.9674, 0.1906, 0.9661, 0.2379, 0.9553, 0.2363, 0.9553, 0.2363, 0.9661, 0.2379, 0.9653, 0.2749, 0.954, 0.275, 0.954, 0.275, 0.9653, 0.2749, 0.9642, 0.3048, 0.9524, 0.3075, 0.9524, 0.3075, 0.9642, 0.3048, 0.9653, 0.3315, 0.9531, 0.3383, 0.7793, 0.012, 0.7774, 0.0, 0.8327, 0.006859, 0.8326, 0.01349, 0.04263, 0.6276, 0.03922, 0.6174, 0.07291, 0.6257, 0.07317, 0.6355, 0.07317, 0.6355, 0.07291, 0.6257, 0.1309, 0.6239, 0.1264, 0.634, 0.1264, 0.634, 0.1309, 0.6239, 0.1879, 0.6204, 0.18, 0.6291, 0.9407, 0.1877, 0.9575, 0.1876, 0.9553, 0.2363, 0.9378, 0.2358, 0.9378, 0.2358, 0.9553, 0.2363, 0.954, 0.275, 0.9363, 0.2755, 0.9363, 0.2755, 0.954, 0.275, 0.9524, 0.3075, 0.9351, 0.3098, 0.9351, 0.3098, 0.9524, 0.3075, 0.9531, 0.3383, 0.9376, 0.3436, 0.002986, 0.6026, 0.0, 0.582, 0.03975, 0.599, 0.03922, 0.6174, 0.03922, 0.6174, 0.03975, 0.599, 0.07677, 0.6074, 0.07291, 0.6257, 0.07291, 0.6257, 0.07677, 0.6074, 0.1377, 0.6059, 0.1309, 0.6239, 0.1309, 0.6239, 0.1377, 0.6059, 0.1948, 0.6046, 0.1879, 0.6204, 0.9167, 0.1878, 0.9407, 0.1877, 0.9378, 0.2358, 0.9145, 0.2359, 0.9145, 0.2359, 0.9378, 0.2358, 0.9363, 0.2755, 0.9133, 0.2755, 0.9133, 0.2755, 0.9363, 0.2755, 0.9351, 0.3098, 0.9122, 0.3098, 0.9122, 0.3098, 0.9351, 0.3098, 0.9376, 0.3436, 0.9143, 0.3419, 0.0, 0.582, 0.01006, 0.5576, 0.04834, 0.5726, 0.03975, 0.599, 0.03975, 0.599, 0.04834, 0.5726, 0.08819, 0.5811, 0.07677, 0.6074, 0.07677, 0.6074, 0.08819, 0.5811, 0.1451, 0.581, 0.1377, 0.6059, 0.1377, 0.6059, 0.1451, 0.581, 0.1986, 0.582, 0.1948, 0.6046, 0.5418, 0.247, 0.5542, 0.2405, 0.5423, 0.2904, 0.5364, 0.3003, 0.5364, 0.3003, 0.5423, 0.2904, 0.5532, 0.3315, 0.5465, 0.3436, 0.5465, 0.3436, 0.5532, 0.3315, 0.5761, 0.3435, 0.5639, 0.3575, 0.5639, 0.3575, 0.5761, 0.3435, 0.6124, 0.346, 0.5908, 0.362, 0.5286, 0.2522, 0.5418, 0.247, 0.5364, 0.3003, 0.5274, 0.313, 0.5274, 0.313, 0.5364, 0.3003, 0.5465, 0.3436, 0.5361, 0.3593, 0.5361, 0.3593, 0.5465, 0.3436, 0.5639, 0.3575, 0.5507, 0.3719, 0.5507, 0.3719, 0.5639, 0.3575, 0.5908, 0.362, 0.573, 0.376, 0.9056, 0.7333, 0.9227, 0.7299, 0.933, 0.7774, 0.9163, 0.7815, 0.8216, 0.716, 0.8381, 0.72, 0.8381, 0.7588, 0.8219, 0.7565, 0.8219, 0.7565, 0.8381, 0.7588, 0.8365, 0.778, 0.8201, 0.7751, 0.8201, 0.7751, 0.8365, 0.778, 0.8349, 0.7969, 0.8184, 0.794, 0.881, 0.7264, 0.9056, 0.7333, 0.9163, 0.7815, 0.8891, 0.7672, 0.7971, 0.7051, 0.8216, 0.716, 0.8219, 0.7565, 0.7984, 0.7498, 0.7984, 0.7498, 0.8219, 0.7565, 0.8201, 0.7751, 0.7981, 0.7714, 0.7981, 0.7714, 0.8201, 0.7751, 0.8184, 0.794, 0.7971, 0.795, 0.6513, 0.0394, 0.6531, 0.05464, 0.6103, 0.05645, 0.6095, 0.05126, 0.9235, 0.525, 0.9288, 0.5288, 0.9276, 0.5611, 0.9218, 0.5606, 0.9218, 0.5606, 0.9276, 0.5611, 0.9281, 0.5935, 0.9215, 0.5963, 0.5633, 0.1055, 0.5664, 0.1039, 0.5664, 0.1428, 0.5532, 0.1439, 0.9161, 0.4816, 0.9268, 0.4886, 0.9235, 0.525, 0.9126, 0.5219, 0.9126, 0.5219, 0.9235, 0.525, 0.9218, 0.5606, 0.9103, 0.5602, 0.9103, 0.5602, 0.9218, 0.5606, 0.9215, 0.5963, 0.9098, 0.5988, 0.9098, 0.5988, 0.9215, 0.5963, 0.924, 0.6322, 0.913, 0.6389, 0.9006, 0.4797, 0.9161, 0.4816, 0.9126, 0.5219, 0.8965, 0.5208, 0.8965, 0.5208, 0.9126, 0.5219, 0.9103, 0.5602, 0.8933, 0.56, 0.8933, 0.56, 0.9103, 0.5602, 0.9098, 0.5988, 0.8922, 0.5997, 0.8922, 0.5997, 0.9098, 0.5988, 0.913, 0.6389, 0.895, 0.6411, 0.8812, 0.4819, 0.9006, 0.4797, 0.8965, 0.5208, 0.8759, 0.5219, 0.8759, 0.5219, 0.8965, 0.5208, 0.8933, 0.56, 0.8713, 0.5598, 0.8713, 0.5598, 0.8933, 0.56, 0.8922, 0.5997, 0.8698, 0.599, 0.8698, 0.599, 0.8922, 0.5997, 0.895, 0.6411, 0.8718, 0.6398, 0.01006, 0.5576, 0.03916, 0.5359, 0.07058, 0.5474, 0.04834, 0.5726, 0.04834, 0.5726, 0.07058, 0.5474, 0.1029, 0.5537, 0.08819, 0.5811, 0.08819, 0.5811, 0.1029, 0.5537, 0.1457, 0.5523, 0.1451, 0.581, 0.1451, 0.581, 0.1457, 0.5523, 0.1889, 0.5533, 0.1986, 0.582, 0.8902, 0.1993, 0.9167, 0.1878, 0.9145, 0.2359, 0.8894, 0.2416, 0.8894, 0.2416, 0.9145, 0.2359, 0.9133, 0.2755, 0.8887, 0.2787, 0.8887, 0.2787, 0.9133, 0.2755, 0.9122, 0.3098, 0.8892, 0.3088, 0.8892, 0.3088, 0.9122, 0.3098, 0.9143, 0.3419, 0.8924, 0.332, 0.8718, 0.6398, 0.8468, 0.6357, 0.8464, 0.5968, 0.8698, 0.599, 0.8698, 0.599, 0.8464, 0.5968, 0.8485, 0.5599, 0.8713, 0.5598, 0.8713, 0.5598, 0.8485, 0.5599, 0.8535, 0.5248, 0.8759, 0.5219, 0.8759, 0.5219, 0.8535, 0.5248, 0.8606, 0.4893, 0.8812, 0.4819, 0.5909, 0.5816, 0.5668, 0.5728, 0.5453, 0.5211, 0.5759, 0.535, 0.5759, 0.535, 0.5453, 0.5211, 0.5274, 0.4669, 0.5647, 0.4861, 0.5647, 0.4861, 0.5274, 0.4669, 0.5322, 0.446, 0.576, 0.4619, 0.576, 0.4619, 0.5322, 0.446, 0.5523, 0.4292, 0.6068, 0.4432, 0.153, 0.9881, 0.1457, 0.9868, 0.1472, 0.9737, 0.1549, 0.9788])
me_cube.materials.append(mat_rock)
me_cube.update()

# ---- objects
ob_cube = bpy.data.objects.new('Cube', me_cube)

# ---- transforms, parenting, visibility, modifiers, constraints
ob_cube.location = (0.0, 0.0, 0.0)

# ---- collection membership
col_collection.objects.link(ob_cube)

# ---- scene / render settings (as saved in the file)
scene.frame_start = 1; scene.frame_end = 250; scene.frame_set(1)
scene.render.engine = 'BLENDER_EEVEE_NEXT'
scene.cycles.sampling_pattern = 'TABULATED_SOBOL'
scene.view_settings.view_transform = 'Filmic'
bpy.context.view_layer.update()

# ---- added for rendering (the .blend has no active camera and no usable light): camera, sun
cam_auto = bpy.data.cameras.new('AutoCamera')
cam_auto.lens = 50.0
cam_auto.sensor_width = 36.0
cam_auto.clip_end = 1000.0
ob_auto_camera = bpy.data.objects.new('AutoCamera', cam_auto)
scene.collection.objects.link(ob_auto_camera)
ob_auto_camera.location = (4.09917, -4.88029, 4.08504)
ob_auto_camera.rotation_euler = (1.09748, -7.21219e-08, 0.694738)
scene.camera = ob_auto_camera
light_auto_sun = bpy.data.lights.new('AutoSun', 'SUN')
light_auto_sun.energy = 3.0
light_auto_sun.angle = 0.0523599
ob_auto_sun = bpy.data.objects.new('AutoSun', light_auto_sun)
scene.collection.objects.link(ob_auto_sun)
ob_auto_sun.rotation_euler = (0.872665, 0.174533, 0.523599)
bpy.context.view_layer.update()
